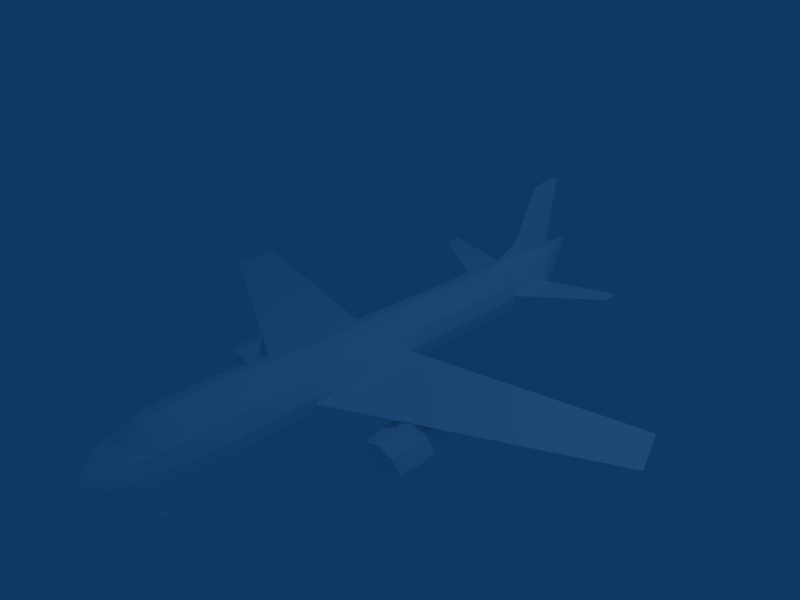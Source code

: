 # Source: RVairliner.blend  (saved by Blender 2.48.1; exported with 4.5.12 LTS)
import bpy
from mathutils import Matrix  # noqa: F401  (used for matrix-valued properties, if any)

bpy.ops.wm.read_factory_settings(use_empty=True)
scene = bpy.context.scene
scene.name = 'Scene'

# ---- collections
col_collection_1 = bpy.data.collections.new('Collection 1'); scene.collection.children.link(col_collection_1)

# ---- materials (node trees are filled in below, after node groups)
mat_material_1 = bpy.data.materials.new('Material#1')
mat_material_1.alpha_threshold = 0.0
mat_material_1.diffuse_color = (1.0, 1.0, 1.0, 1.0)
mat_material_1.roughness = 0.5
mat_material_1.line_color = (0.0, 0.0, 0.0, 1.0)

# ---- material node trees

# ---- world
world_world = bpy.data.worlds.new('World'); scene.world = world_world
world_world.color = (0.05656, 0.2208, 0.4)
world_world.use_sun_shadow = False
world_world.sun_shadow_jitter_overblur = 0.0
world_world.cycles.sampling_method = 'MANUAL'
world_world.cycles.sample_map_resolution = 256

# ---- cameras
cam_camera = bpy.data.cameras.new('Camera')
cam_camera.passepartout_alpha = 0.2
cam_camera.clip_end = 100.0
cam_camera.lens = 35.0
cam_camera.ortho_scale = 7.314
cam_camera.show_passepartout = False
cam_camera.show_safe_areas = True
cam_camera.dof.focus_distance = 0.0
cam_camera.dof.aperture_fstop = 128.0

# ---- lights
light_spot = bpy.data.lights.new('Spot', 'POINT')
light_spot.transmission_factor = 0.0
light_spot.cutoff_distance = 30.0
light_spot.energy = 100.0
light_spot.shadow_buffer_clip_start = 1.001
light_spot.shadow_soft_size = 1.0
light_spot.shadow_maximum_resolution = 0.006
light_spot.use_absolute_resolution = True
light_spot.cycles.use_multiple_importance_sampling = False

# ---- meshes
me_body_prm0_material_1 = bpy.data.meshes.new('body.prm0_Material#1')
me_body_prm0_material_1.from_pydata([(0.1093, 3.892, -0.4931), (0.1911, 3.891, -0.4109), (0.09919, 4.025, -0.356), (0.05647, 3.986, -0.3968), (0.1093, 3.892, -0.4931), (0.09919, 4.025, -0.356), (0.155, 3.787, -0.5741), (0.2702, 3.786, -0.4582), (-0.2761, 3.786, -0.457), (-0.1593, 3.787, -0.5734), (-0.1136, 3.892, -0.4926), (-0.195, 3.891, -0.41), (0.1896, 3.65, -0.6359), (0.3301, 3.648, -0.4945), (-0.002214, 3.651, -0.6873), (-0.3337, 3.648, -0.4931), (-0.1938, 3.65, -0.635), (0.2107, 3.49, -0.6742), (0.3973, 3.487, -0.5173), (-0.00209, 3.491, -0.7313), (0.2107, 3.49, -0.6742), (0.1896, 3.65, -0.6359), (-0.002214, 3.651, -0.6873), (-0.2147, 3.49, -0.6733), (-0.1938, 3.65, -0.635), (-0.37, 3.488, -0.5157), (-0.2147, 3.49, -0.6733), (-0.4263, 3.485, -0.301), (-0.3795, 2.448, -0.08178), (-0.4387, 2.451, -0.3025), (-0.4263, 3.485, -0.301), (-0.3688, 3.482, -0.08661), (-0.2189, 2.446, 0.07947), (-0.2189, 3.818, 0.04303), (2.965e-05, 2.445, 0.1381), (-0.2189, 2.446, 0.07947), (-0.2189, 3.818, 0.04303), (0.004123, 4.438, 0.1424), (0.2187, 2.446, 0.0785), (0.2211, 3.818, 0.04206), (0.3786, 2.448, -0.08346), (0.2187, 2.446, 0.0785), (0.2211, 3.818, 0.04206), (0.3674, 3.482, -0.08824), (0.4369, 2.451, -0.3044), (0.424, 3.485, -0.3029), (0.3778, 2.454, -0.5253), (0.3973, 3.487, -0.5173), (0.2172, 2.456, -0.6868), (0.2107, 3.49, -0.6742), (-0.001899, 2.457, -0.7456), (0.2172, 2.456, -0.6868), (-0.2208, 2.457, -0.6858), (-0.3807, 2.454, -0.5236), (-0.2208, 2.457, -0.6858), (-0.2147, 3.49, -0.6733), (-0.37, 3.488, -0.5157), (-0.379, 1.877, -0.0918), (-0.4383, 1.88, -0.3119), (-0.4387, 2.451, -0.3025), (-0.3795, 2.448, -0.08178), (-0.2181, 1.874, 0.06906), (-0.2189, 2.446, 0.07947), (0.001304, 1.873, 0.1276), (-0.2181, 1.874, 0.06906), (0.2204, 1.874, 0.06809), (0.3806, 1.876, -0.09347), (0.2204, 1.874, 0.06809), (0.2187, 2.446, 0.0785), (0.3786, 2.448, -0.08346), (0.439, 1.879, -0.3139), (0.4369, 2.451, -0.3044), (0.3798, 1.883, -0.5341), (0.3778, 2.454, -0.5253), (0.2189, 1.885, -0.6951), (0.2172, 2.456, -0.6868), (-0.0006191, 1.886, -0.7537), (0.2189, 1.885, -0.6951), (-0.2199, 1.885, -0.6941), (-0.3801, 1.883, -0.5324), (-0.2199, 1.885, -0.6941), (-0.2208, 2.457, -0.6858), (-0.3807, 2.454, -0.5236), (-0.405, -1.116, -0.08467), (-0.4683, -1.112, -0.319), (-0.4383, 1.88, -0.3119), (-0.379, 1.877, -0.0918), (-0.2329, -1.118, 0.08661), (-0.2181, 1.874, 0.06906), (0.001689, -1.12, 0.1489), (-0.2329, -1.118, 0.08661), (0.236, -1.119, 0.08559), (0.4073, -1.116, -0.08644), (0.236, -1.119, 0.08559), (0.2204, 1.874, 0.06809), (0.3806, 1.876, -0.09347), (0.4696, -1.113, -0.3211), (0.439, 1.879, -0.3139), (0.4063, -1.109, -0.5554), (0.3798, 1.883, -0.5341), (0.2342, -1.107, -0.7266), (0.2189, 1.885, -0.6951), (-0.000356, -1.106, -0.7889), (0.2342, -1.107, -0.7266), (-0.2347, -1.106, -0.7256), (-0.406, -1.109, -0.5536), (-0.2347, -1.106, -0.7256), (-0.2199, 1.885, -0.6941), (-0.3801, 1.883, -0.5324), (-0.4672, -2.642, -0.05683), (-0.5386, -2.638, -0.3215), (-0.4683, -1.112, -0.319), (-0.405, -1.116, -0.08467), (-0.2689, -2.634, 0.1314), (-0.2329, -1.118, 0.08661), (-0.006745, -2.618, 0.2004), (-0.2689, -2.634, 0.1314), (0.2547, -2.615, 0.1296), (0.4438, -2.838, -0.06979), (0.2547, -2.615, 0.1296), (0.236, -1.119, 0.08559), (0.4073, -1.116, -0.08644), (0.5169, -2.838, -0.3242), (0.4696, -1.113, -0.3211), (0.4425, -2.839, -0.5839), (0.5169, -2.838, -0.3242), (0.4696, -1.113, -0.3211), (0.4063, -1.109, -0.5554), (0.2535, -2.688, -0.7787), (0.2342, -1.107, -0.7266), (-0.009621, -2.687, -0.8486), (0.2535, -2.688, -0.7787), (-0.2724, -2.688, -0.7776), (-0.4681, -2.635, -0.5863), (-0.2724, -2.688, -0.7776), (-0.2347, -1.106, -0.7256), (-0.406, -1.109, -0.5536), (-0.5386, -2.638, -0.3215), (-0.4683, -1.112, -0.319), (-0.4541, -2.843, -0.06631), (-0.5245, -2.839, -0.3274), (-0.2625, -2.845, 0.1246), (-0.001093, -2.846, 0.1941), (-0.2625, -2.845, 0.1246), (0.26, -2.845, 0.1234), (0.26, -2.845, 0.1234), (0.2578, -2.833, -0.7812), (-0.003353, -2.832, -0.8505), (0.2578, -2.833, -0.7812), (-0.2642, -2.833, -0.78), (-0.455, -2.836, -0.5886), (-0.2642, -2.833, -0.78), (-0.5245, -2.839, -0.3274), (-0.4449, -3.366, -0.07548), (-0.5149, -3.362, -0.3323), (-0.5245, -2.839, -0.3274), (-0.4541, -2.843, -0.06631), (-0.2564, -3.368, 0.1123), (-0.2625, -2.845, 0.1246), (0.0008192, -3.369, 0.1814), (-0.2564, -3.368, 0.1123), (0.2588, -3.368, 0.1129), (0.4367, -3.346, -0.08431), (0.2588, -3.368, 0.1129), (0.26, -2.845, 0.1234), (0.4438, -2.838, -0.06979), (0.2584, -3.355, -0.7736), (0.4143, -3.362, -0.576), (0.4425, -2.839, -0.5839), (0.2578, -2.833, -0.7812), (-0.001318, -3.355, -0.8419), (0.2584, -3.355, -0.7736), (0.2578, -2.833, -0.7812), (-0.003353, -2.832, -0.8505), (-0.001318, -3.355, -0.8419), (0.2578, -2.833, -0.7812), (-0.2598, -3.356, -0.7708), (-0.001318, -3.355, -0.8419), (-0.4475, -3.359, -0.5904), (-0.2598, -3.356, -0.7708), (-0.2642, -2.833, -0.78), (-0.455, -2.836, -0.5886), (-0.5149, -3.362, -0.3323), (-0.5245, -2.839, -0.3274), (-0.3857, -3.689, -0.1131), (-0.4456, -3.686, -0.3341), (-0.5149, -3.362, -0.3323), (-0.4449, -3.366, -0.07548), (-0.2235, -3.691, 0.062), (-0.2564, -3.368, 0.1123), (-0.002306, -3.692, 0.1211), (0.0008192, -3.369, 0.1814), (0.2191, -3.69, 0.06171), (0.2588, -3.368, 0.1129), (0.3813, -3.687, -0.1141), (0.4367, -3.346, -0.08431), (0.4771, -3.367, -0.3365), (0.2584, -3.355, -0.7736), (0.218, -3.678, -0.7425), (0.4143, -3.362, -0.576), (-0.004152, -3.678, -0.8011), (-0.001318, -3.355, -0.8419), (-0.2256, -3.679, -0.7408), (-0.2598, -3.356, -0.7708), (-0.3871, -3.682, -0.578), (-0.4475, -3.359, -0.5904), (-0.3419, -3.987, -0.1405), (-0.3943, -3.984, -0.3349), (-0.1983, -3.958, -0.09703), (-0.004159, -3.959, -0.04549), (0.1897, -3.957, -0.09797), (0.3836, -3.981, -0.3366), (0.332, -3.985, -0.142), (0.3309, -3.979, -0.5536), (0.1883, -3.977, -0.6955), (-0.006069, -3.977, -0.7471), (-0.2003, -3.978, -0.6947), (-0.3424, -3.981, -0.5522), (-0.2924, -4.199, -0.1945), (-0.3369, -4.196, -0.36), (-0.1652, -4.2, -0.1492), (-0.005178, -4.201, -0.1243), (0.1601, -4.199, -0.1543), (0.3242, -4.195, -0.3614), (0.2806, -4.197, -0.1961), (0.2794, -4.192, -0.5263), (0.1584, -4.191, -0.6467), (-0.006616, -4.191, -0.6906), (-0.1716, -4.192, -0.6463), (-0.2926, -4.194, -0.5254), (-0.2237, -4.347, -0.2353), (-0.2575, -4.345, -0.3611), (-0.1314, -4.348, -0.1994), (-0.005472, -4.348, -0.1661), (0.1201, -4.348, -0.2002), (0.2116, -4.346, -0.2366), (0.2447, -4.344, -0.3622), (0.2107, -4.343, -0.4874), (0.1187, -4.341, -0.5788), (-0.006586, -4.341, -0.6122), (-0.1319, -4.342, -0.5786), (-0.2238, -4.343, -0.4867), (-0.129, -4.468, -0.299), (-0.1481, -4.467, -0.3701), (-0.07675, -4.468, -0.272), (-0.005523, -4.469, -0.2532), (0.06555, -4.468, -0.2725), (0.1174, -4.468, -0.2996), (0.1362, -4.467, -0.3707), (0.1169, -4.466, -0.4417), (0.06485, -4.465, -0.4935), (-0.006165, -4.465, -0.5124), (-0.07717, -4.465, -0.4933), (-0.1292, -4.466, -0.4413), (-0.005784, -4.505, -0.3707), (-0.1938, 3.65, -0.635), (-0.002214, 3.651, -0.6873), (-0.1593, 3.787, -0.5734), (0.155, 3.787, -0.5741), (-0.06, 3.986, -0.3965), (-0.1025, 4.025, -0.3555), (0.002123, 4.505, 0.07456), (0.002123, 4.505, 0.07456), (0.2211, 3.818, 0.04206), (0.004123, 4.438, 0.1424), (0.3674, 3.482, -0.08824), (0.424, 3.485, -0.3029), (0.424, 3.485, -0.3029), (0.002123, 4.505, 0.07456), (-0.2189, 3.818, 0.04303), (0.002123, 4.505, 0.07456), (0.004123, 4.438, 0.1424), (-0.3688, 3.482, -0.08661), (-0.1025, 4.025, -0.3555), (0.5169, -2.838, -0.3242), (0.4771, -3.367, -0.3365), (0.4771, -3.367, -0.3365), (0.5169, -2.838, -0.3242), (-0.1136, 3.892, -0.4926), (-0.04782, 4.07, 1.307), (0.0582, 3.867, 0.1018), (0.0582, 4.065, 1.307), (-0.04782, 3.872, 0.1018), (0.0582, 4.065, 1.307), (0.0004459, 3.566, 1.254), (-0.04782, 4.07, 1.307), (0.005191, 3.109, 0.4128), (-0.04782, 3.872, 0.1018), (-0.04782, 4.07, 1.307), (0.0004459, 3.566, 1.254), (0.0582, 3.867, 0.1018), (0.005191, 3.109, 0.4128), (0.0004459, 3.566, 1.254), (0.0582, 4.065, 1.307), (0.002718, 2.481, 0.09898), (0.002718, 2.481, 0.09898), (4.192, 0.3251, -0.3915), (3.975, 0.9577, -0.4421), (0.3714, 0.208, -0.4521), (0.4432, -1.499, -0.4315), (3.975, 0.9577, -0.4421), (3.975, 0.9544, -0.3052), (0.3716, 0.2047, -0.3152), (0.3714, 0.208, -0.4521), (3.975, 0.9544, -0.3052), (3.975, 0.9577, -0.4421), (4.192, 0.3251, -0.3915), (0.3716, 0.2047, -0.3152), (3.975, 0.9544, -0.3052), (4.192, 0.3251, -0.3915), (0.4432, -1.499, -0.4315), (1.361, -0.06753, -0.5098), (1.305, -0.8896, -0.5517), (1.191, -0.8664, -0.7718), (1.269, -1.334, -0.8209), (1.361, -1.352, -0.6448), (1.308, -1.217, -0.8087), (1.388, -1.233, -0.6545), (1.582, -1.36, -0.5718), (1.582, -1.24, -0.5907), (1.803, -1.352, -0.6448), (1.776, -1.233, -0.6545), (1.895, -1.334, -0.8209), (1.856, -1.217, -0.8087), (1.803, -1.315, -0.9971), (1.776, -1.201, -0.9628), (1.582, -1.307, -1.07), (1.582, -1.194, -1.027), (1.361, -1.315, -0.9971), (1.388, -1.201, -0.9628), (1.23, -1.372, -0.825), (1.333, -1.393, -0.6269), (1.582, -1.402, -0.5448), (1.831, -1.393, -0.6269), (1.934, -1.372, -0.825), (1.831, -1.352, -1.023), (1.582, -1.343, -1.105), (1.333, -1.352, -1.023), (1.191, -1.061, -0.7923), (1.305, -1.084, -0.5721), (1.23, -1.372, -0.825), (1.333, -1.393, -0.6269), (1.859, -1.084, -0.5721), (1.831, -1.393, -0.6269), (1.582, -1.402, -0.5448), (1.973, -1.061, -0.7923), (1.934, -1.372, -0.825), (1.859, -1.038, -1.012), (1.831, -1.352, -1.023), (1.582, -1.028, -1.104), (1.582, -1.343, -1.105), (1.582, -1.028, -1.104), (1.305, -1.038, -1.012), (1.582, -1.343, -1.105), (1.333, -1.352, -1.023), (1.859, -0.8896, -0.5517), (1.973, -0.8664, -0.7718), (1.859, -0.8433, -0.992), (1.582, -0.8337, -1.083), (1.582, -0.8337, -1.083), (1.305, -0.8433, -0.992), (1.269, -0.04902, -0.6859), (1.803, -0.06753, -0.5098), (1.895, -0.04902, -0.6859), (1.803, -0.0305, -0.8621), (1.582, -0.02283, -0.9351), (1.582, -0.02283, -0.9351), (1.361, -0.0305, -0.8621), (1.308, -0.4383, -0.7268), (1.388, -0.4545, -0.5727), (1.269, -0.04902, -0.6859), (1.361, -0.06753, -0.5098), (1.582, -0.4612, -0.5089), (1.582, -0.0752, -0.4368), (1.776, -0.4545, -0.5727), (1.803, -0.06753, -0.5098), (1.856, -0.4383, -0.7268), (1.895, -0.04902, -0.6859), (1.776, -0.4221, -0.881), (1.803, -0.0305, -0.8621), (1.582, -0.4154, -0.9448), (1.582, -0.02283, -0.9351), (1.388, -0.4221, -0.881), (1.361, -0.0305, -0.8621), (1.582, -1.295, -0.8168), (1.582, -0.2047, -0.7023), (1.582, -1.094, -0.4809), (1.582, -1.094, -0.4809), (1.582, -1.402, -0.5448), (1.66, -0.9033, -0.4215), (1.504, -0.9033, -0.4215), (1.582, -0.0752, -0.4368), (1.582, -0.0752, -0.4368), (1.66, -0.9033, -0.4215), (1.582, -1.094, -0.4809), (1.504, -0.9033, -0.4215), (0.5748, 0.1247, -1.158), (0.5748, 0.04591, -1.043), (0.6146, -0.01948, -1.158), (0.5748, 0.006501, -1.023), (0.5748, -0.1214, -1.056), (0.5748, -0.1636, -1.158), (0.5748, -0.1636, -1.158), (0.5748, -0.1214, -1.26), (0.6146, -0.01948, -1.158), (0.5748, -0.01948, -1.302), (0.5748, 0.08246, -1.26), (0.5748, 0.1247, -1.158), (0.7099, 0.1247, -1.158), (0.7099, 0.04591, -1.043), (0.5748, 0.1247, -1.158), (0.5748, 0.04591, -1.043), (0.7099, 0.006501, -1.023), (0.7099, -0.1214, -1.056), (0.5748, 0.006501, -1.023), (0.5748, -0.1214, -1.056), (0.7099, -0.1636, -1.158), (0.5748, -0.1636, -1.158), (0.7099, -0.1636, -1.158), (0.7099, -0.1214, -1.26), (0.5748, -0.1636, -1.158), (0.5748, -0.1214, -1.26), (0.7099, -0.01948, -1.302), (0.5748, -0.01948, -1.302), (0.7099, 0.08246, -1.26), (0.5748, 0.08246, -1.26), (0.7099, 0.04591, -1.043), (0.7099, 0.1247, -1.158), (0.67, -0.01948, -1.158), (0.7099, 0.006501, -1.023), (0.7099, -0.1214, -1.056), (0.7099, -0.1636, -1.158), (0.7099, -0.1214, -1.26), (0.7099, -0.1636, -1.158), (0.67, -0.01948, -1.158), (0.7099, -0.01948, -1.302), (0.7099, 0.08246, -1.26), (0.7099, 0.1247, -1.158), (0.5748, 0.006501, -1.023), (0.5748, 0.04591, -1.043), (0.5191, 0.1537, -0.4234), (0.5191, 0.0634, -0.4221), (0.5748, 0.04591, -1.043), (0.7099, 0.04591, -1.043), (0.6307, 0.1879, -0.4158), (0.5191, 0.1537, -0.4234), (0.7099, 0.04591, -1.043), (0.7099, 0.006501, -1.023), (0.6307, 0.08594, -0.4145), (0.6307, 0.1879, -0.4158), (0.5748, 0.006501, -1.023), (0.5191, 0.0634, -0.4221), (0.6307, 0.08594, -0.4145), (0.7099, 0.006501, -1.023), (-0.05747, -3.454, -1.173), (-0.05747, -3.532, -1.093), (-0.02533, -3.568, -1.193), (-0.05747, -3.566, -1.082), (-0.05747, -3.663, -1.125), (-0.05747, -3.683, -1.212), (-0.05747, -3.683, -1.212), (-0.05747, -3.636, -1.287), (-0.02533, -3.568, -1.193), (-0.05747, -3.549, -1.307), (-0.05747, -3.474, -1.26), (-0.05747, -3.454, -1.173), (0.05146, -3.454, -1.173), (0.05146, -3.532, -1.093), (-0.05747, -3.454, -1.173), (-0.05747, -3.532, -1.093), (0.05146, -3.566, -1.082), (0.05146, -3.663, -1.125), (-0.05747, -3.566, -1.082), (-0.05747, -3.663, -1.125), (0.05146, -3.663, -1.125), (0.05146, -3.683, -1.212), (-0.05747, -3.663, -1.125), (-0.05747, -3.683, -1.212), (0.05146, -3.636, -1.287), (-0.05747, -3.636, -1.287), (0.05146, -3.549, -1.307), (-0.05747, -3.549, -1.307), (0.05146, -3.474, -1.26), (-0.05747, -3.474, -1.26), (0.05146, -3.532, -1.093), (0.05146, -3.454, -1.173), (0.01932, -3.568, -1.193), (0.05146, -3.566, -1.082), (0.05146, -3.663, -1.125), (0.05146, -3.566, -1.082), (0.05146, -3.683, -1.212), (0.05146, -3.636, -1.287), (0.05146, -3.683, -1.212), (0.01932, -3.568, -1.193), (0.05146, -3.549, -1.307), (0.05146, -3.474, -1.26), (0.05146, -3.454, -1.173), (-0.05747, -3.566, -1.082), (-0.05747, -3.532, -1.093), (-0.05747, -3.53, -0.7874), (-0.05747, -3.564, -0.7839), (-0.05747, -3.532, -1.093), (0.05146, -3.532, -1.093), (-0.003991, -3.532, -1.093), (-0.05747, -3.53, -0.7874), (-0.05747, -3.532, -1.093), (-0.003991, -3.532, -1.093), (-0.003991, -3.566, -1.082), (-0.003991, -3.532, -1.093), (-0.05747, -3.566, -1.082), (-0.05747, -3.564, -0.7839), (-0.003991, -3.566, -1.082), (0.05146, -3.566, -1.082), (-0.05747, -3.566, -1.082), (-0.003991, -3.566, -1.082), (-0.00381, -3.563, -0.7967), (-0.003991, -3.532, -1.093), (-0.003991, -3.566, -1.082), (-0.00381, -3.563, -0.7967), (-0.00381, -3.53, -0.7992), (-0.00381, -3.53, -0.7992), (-1.803, -0.06753, -0.5098), (-1.859, -0.8896, -0.5517), (-1.973, -0.8664, -0.7718), (-1.895, -1.334, -0.8209), (-1.803, -1.352, -0.6448), (-1.856, -1.217, -0.8087), (-1.776, -1.233, -0.6545), (-1.582, -1.36, -0.5718), (-1.582, -1.24, -0.5907), (-1.361, -1.352, -0.6448), (-1.388, -1.233, -0.6545), (-1.269, -1.334, -0.8209), (-1.308, -1.217, -0.8087), (-1.361, -1.315, -0.9971), (-1.388, -1.201, -0.9628), (-1.582, -1.307, -1.07), (-1.582, -1.194, -1.027), (-1.803, -1.315, -0.9971), (-1.776, -1.201, -0.9628), (-1.934, -1.372, -0.825), (-1.831, -1.393, -0.6269), (-1.582, -1.402, -0.5448), (-1.333, -1.393, -0.6269), (-1.23, -1.372, -0.825), (-1.333, -1.352, -1.023), (-1.582, -1.343, -1.105), (-1.831, -1.352, -1.023), (-1.973, -1.061, -0.7923), (-1.859, -1.084, -0.5721), (-1.934, -1.372, -0.825), (-1.831, -1.393, -0.6269), (-1.305, -1.084, -0.5721), (-1.333, -1.393, -0.6269), (-1.582, -1.402, -0.5448), (-1.191, -1.061, -0.7923), (-1.23, -1.372, -0.825), (-1.305, -1.038, -1.012), (-1.333, -1.352, -1.023), (-1.582, -1.028, -1.104), (-1.582, -1.343, -1.105), (-1.582, -1.028, -1.104), (-1.859, -1.038, -1.012), (-1.582, -1.343, -1.105), (-1.831, -1.352, -1.023), (-1.305, -0.8896, -0.5517), (-1.191, -0.8664, -0.7718), (-1.305, -0.8433, -0.992), (-1.582, -0.8337, -1.083), (-1.582, -0.8337, -1.083), (-1.859, -0.8433, -0.992), (-1.895, -0.04902, -0.6859), (-1.361, -0.06753, -0.5098), (-1.269, -0.04902, -0.6859), (-1.361, -0.0305, -0.8621), (-1.582, -0.02283, -0.9351), (-1.582, -0.02283, -0.9351), (-1.803, -0.0305, -0.8621), (-1.856, -0.4383, -0.7268), (-1.776, -0.4545, -0.5727), (-1.895, -0.04902, -0.6859), (-1.803, -0.06753, -0.5098), (-1.582, -0.4612, -0.5089), (-1.582, -0.0752, -0.4368), (-1.388, -0.4545, -0.5727), (-1.361, -0.06753, -0.5098), (-1.308, -0.4383, -0.7268), (-1.269, -0.04902, -0.6859), (-1.388, -0.4221, -0.881), (-1.361, -0.0305, -0.8621), (-1.582, -0.4154, -0.9448), (-1.582, -0.02283, -0.9351), (-1.776, -0.4221, -0.881), (-1.803, -0.0305, -0.8621), (-1.582, -1.295, -0.8168), (-1.582, -0.2047, -0.7023), (-1.582, -1.094, -0.4809), (-1.582, -1.094, -0.4809), (-1.582, -1.402, -0.5448), (-1.504, -0.9033, -0.4215), (-1.66, -0.9033, -0.4215), (-1.582, -0.0752, -0.4368), (-1.582, -0.0752, -0.4368), (-1.504, -0.9033, -0.4215), (-1.582, -1.094, -0.4809), (-1.66, -0.9033, -0.4215), (-0.602, 0.1247, -1.158), (-0.6419, -0.01948, -1.158), (-0.602, 0.04591, -1.043), (-0.602, 0.006501, -1.023), (-0.602, -0.1214, -1.056), (-0.602, -0.1636, -1.158), (-0.602, -0.1636, -1.158), (-0.6419, -0.01948, -1.158), (-0.602, -0.1214, -1.26), (-0.602, -0.01948, -1.302), (-0.602, 0.08246, -1.26), (-0.602, 0.1247, -1.158), (-0.7371, 0.1247, -1.158), (-0.602, 0.1247, -1.158), (-0.7371, 0.04591, -1.043), (-0.602, 0.04591, -1.043), (-0.7371, 0.006501, -1.023), (-0.602, 0.006501, -1.023), (-0.7371, -0.1214, -1.056), (-0.602, -0.1214, -1.056), (-0.7371, -0.1636, -1.158), (-0.602, -0.1636, -1.158), (-0.7371, -0.1636, -1.158), (-0.602, -0.1636, -1.158), (-0.7371, -0.1214, -1.26), (-0.602, -0.1214, -1.26), (-0.7371, -0.01948, -1.302), (-0.602, -0.01948, -1.302), (-0.7371, 0.08246, -1.26), (-0.602, 0.08246, -1.26), (-0.7371, 0.04591, -1.043), (-0.6973, -0.01948, -1.158), (-0.7371, 0.1247, -1.158), (-0.7371, 0.006501, -1.023), (-0.7371, -0.1214, -1.056), (-0.7371, -0.1636, -1.158), (-0.7371, -0.1214, -1.26), (-0.6973, -0.01948, -1.158), (-0.7371, -0.1636, -1.158), (-0.7371, -0.01948, -1.302), (-0.7371, 0.08246, -1.26), (-0.7371, 0.1247, -1.158), (-0.602, 0.006501, -1.023), (-0.5464, 0.1537, -0.4234), (-0.602, 0.04591, -1.043), (-0.5464, 0.0634, -0.4221), (-0.602, 0.04591, -1.043), (-0.658, 0.1879, -0.4158), (-0.7371, 0.04591, -1.043), (-0.5464, 0.1537, -0.4234), (-0.7371, 0.04591, -1.043), (-0.658, 0.08594, -0.4145), (-0.7371, 0.006501, -1.023), (-0.658, 0.1879, -0.4158), (-0.602, 0.006501, -1.023), (-0.658, 0.08594, -0.4145), (-0.5464, 0.0634, -0.4221), (-0.7371, 0.006501, -1.023), (-4.192, 0.3251, -0.3915), (-0.3714, 0.208, -0.4521), (-3.975, 0.9577, -0.4421), (-0.4432, -1.499, -0.4315), (-3.975, 0.9577, -0.4421), (-0.3716, 0.2047, -0.3152), (-3.975, 0.9544, -0.3052), (-0.3714, 0.208, -0.4521), (-3.975, 0.9544, -0.3052), (-4.192, 0.3251, -0.3915), (-3.975, 0.9577, -0.4421), (-0.3716, 0.2047, -0.3152), (-4.192, 0.3251, -0.3915), (-3.975, 0.9544, -0.3052), (-0.4432, -1.499, -0.4315), (1.71, 3.56, -0.117), (1.709, 3.56, -0.1487), (1.709, 3.274, -0.1246), (1.709, 3.56, -0.1487), (0.3978, 3.448, -0.3001), (0.394, 2.58, -0.269), (1.709, 3.274, -0.1246), (1.71, 3.56, -0.117), (0.394, 3.449, -0.269), (0.3978, 3.448, -0.3001), (1.709, 3.56, -0.1487), (1.709, 3.274, -0.1246), (0.394, 2.58, -0.269), (0.394, 3.449, -0.269), (1.71, 3.56, -0.117), (-1.701, 3.56, -0.117), (-1.7, 3.274, -0.1246), (-1.7, 3.56, -0.1487), (-1.7, 3.56, -0.1487), (-0.3846, 2.58, -0.269), (-0.3884, 3.448, -0.3001), (-1.7, 3.274, -0.1246), (-1.701, 3.56, -0.117), (-0.3884, 3.448, -0.3001), (-0.3846, 3.449, -0.269), (-1.7, 3.56, -0.1487), (-1.7, 3.274, -0.1246), (-0.3846, 3.449, -0.269), (-0.3846, 2.58, -0.269), (-1.701, 3.56, -0.117)], [], [(0, 2, 1), (3, 5, 4), (6, 1, 7), (0, 1, 6), (8, 10, 9), (11, 10, 8), (12, 7, 13), (6, 7, 12), (14, 6, 12), (15, 9, 16), (8, 9, 15), (17, 13, 18), (12, 13, 17), (19, 21, 20), (22, 21, 19), (23, 22, 19), (24, 22, 23), (25, 16, 26), (15, 16, 25), (27, 15, 25), (28, 30, 29), (31, 30, 28), (32, 31, 28), (33, 31, 32), (34, 36, 35), (37, 36, 34), (38, 37, 34), (39, 37, 38), (40, 42, 41), (43, 42, 40), (44, 43, 40), (45, 43, 44), (46, 45, 44), (47, 45, 46), (48, 47, 46), (49, 47, 48), (50, 20, 51), (19, 20, 50), (52, 19, 50), (23, 19, 52), (53, 55, 54), (56, 55, 53), (29, 56, 53), (30, 56, 29), (57, 59, 58), (60, 59, 57), (61, 60, 57), (62, 60, 61), (63, 35, 64), (34, 35, 63), (65, 34, 63), (38, 34, 65), (66, 68, 67), (69, 68, 66), (70, 69, 66), (71, 69, 70), (72, 71, 70), (73, 71, 72), (74, 73, 72), (75, 73, 74), (76, 51, 77), (50, 51, 76), (78, 50, 76), (52, 50, 78), (79, 81, 80), (82, 81, 79), (58, 82, 79), (59, 82, 58), (83, 85, 84), (86, 85, 83), (87, 86, 83), (88, 86, 87), (89, 64, 90), (63, 64, 89), (91, 63, 89), (65, 63, 91), (92, 94, 93), (95, 94, 92), (96, 95, 92), (97, 95, 96), (98, 97, 96), (99, 97, 98), (100, 99, 98), (101, 99, 100), (102, 77, 103), (76, 77, 102), (104, 76, 102), (78, 76, 104), (105, 107, 106), (108, 107, 105), (84, 108, 105), (85, 108, 84), (109, 111, 110), (112, 111, 109), (113, 112, 109), (114, 112, 113), (115, 90, 116), (89, 90, 115), (117, 89, 115), (91, 89, 117), (118, 120, 119), (121, 120, 118), (122, 121, 118), (123, 121, 122), (124, 126, 125), (127, 126, 124), (128, 127, 124), (129, 127, 128), (130, 103, 131), (102, 103, 130), (132, 102, 130), (104, 102, 132), (133, 135, 134), (136, 135, 133), (137, 136, 133), (138, 136, 137), (139, 110, 140), (109, 110, 139), (141, 109, 139), (113, 109, 141), (142, 116, 143), (115, 116, 142), (144, 115, 142), (117, 115, 144), (118, 119, 145), (128, 124, 146), (147, 131, 148), (130, 131, 147), (149, 130, 147), (132, 130, 149), (150, 134, 151), (133, 134, 150), (152, 133, 150), (137, 133, 152), (153, 155, 154), (156, 155, 153), (157, 156, 153), (158, 156, 157), (159, 143, 160), (142, 143, 159), (161, 142, 159), (144, 142, 161), (162, 164, 163), (165, 164, 162), (166, 168, 167), (169, 168, 166), (170, 172, 171), (173, 175, 174), (176, 147, 177), (149, 147, 176), (178, 180, 179), (181, 180, 178), (182, 181, 178), (183, 181, 182), (184, 186, 185), (187, 186, 184), (188, 187, 184), (189, 187, 188), (190, 189, 188), (191, 189, 190), (192, 191, 190), (193, 191, 192), (194, 193, 192), (195, 193, 194), (196, 195, 194), (197, 199, 198), (200, 197, 198), (201, 197, 200), (202, 201, 200), (203, 201, 202), (204, 203, 202), (205, 203, 204), (185, 205, 204), (186, 205, 185), (206, 185, 207), (184, 185, 206), (208, 184, 206), (188, 184, 208), (209, 188, 208), (190, 188, 209), (210, 190, 209), (192, 190, 210), (211, 194, 212), (196, 194, 211), (213, 196, 211), (199, 196, 213), (214, 199, 213), (198, 199, 214), (215, 198, 214), (200, 198, 215), (216, 200, 215), (202, 200, 216), (217, 202, 216), (204, 202, 217), (207, 204, 217), (185, 204, 207), (218, 207, 219), (206, 207, 218), (220, 206, 218), (208, 206, 220), (221, 208, 220), (209, 208, 221), (222, 209, 221), (210, 209, 222), (223, 212, 224), (211, 212, 223), (225, 211, 223), (213, 211, 225), (226, 213, 225), (214, 213, 226), (227, 214, 226), (215, 214, 227), (228, 215, 227), (216, 215, 228), (229, 216, 228), (217, 216, 229), (219, 217, 229), (207, 217, 219), (230, 219, 231), (218, 219, 230), (232, 218, 230), (220, 218, 232), (233, 220, 232), (221, 220, 233), (234, 221, 233), (222, 221, 234), (235, 222, 234), (224, 222, 235), (236, 224, 235), (223, 224, 236), (237, 223, 236), (225, 223, 237), (238, 225, 237), (226, 225, 238), (239, 226, 238), (227, 226, 239), (240, 227, 239), (228, 227, 240), (241, 228, 240), (229, 228, 241), (231, 229, 241), (219, 229, 231), (242, 231, 243), (230, 231, 242), (244, 230, 242), (232, 230, 244), (245, 232, 244), (233, 232, 245), (246, 233, 245), (234, 233, 246), (247, 234, 246), (235, 234, 247), (248, 235, 247), (236, 235, 248), (249, 236, 248), (237, 236, 249), (250, 237, 249), (238, 237, 250), (251, 238, 250), (239, 238, 251), (252, 239, 251), (240, 239, 252), (253, 240, 252), (241, 240, 253), (243, 241, 253), (231, 241, 243), (242, 243, 254), (244, 242, 254), (245, 244, 254), (246, 245, 254), (247, 246, 254), (248, 247, 254), (249, 248, 254), (250, 249, 254), (251, 250, 254), (252, 251, 254), (253, 252, 254), (243, 253, 254), (255, 257, 256), (256, 257, 258), (259, 5, 3), (260, 5, 259), (260, 261, 5), (262, 264, 263), (265, 262, 263), (266, 262, 265), (18, 268, 267), (13, 268, 18), (7, 268, 13), (1, 268, 7), (2, 268, 1), (269, 271, 270), (269, 270, 272), (272, 270, 27), (27, 270, 15), (15, 270, 8), (8, 270, 11), (11, 270, 273), (274, 162, 275), (165, 162, 274), (168, 276, 167), (277, 276, 168), (278, 3, 4), (259, 3, 278), (257, 4, 258), (278, 4, 257), (278, 260, 259), (11, 273, 10), (194, 192, 210), (194, 210, 212), (279, 281, 280), (280, 282, 279), (283, 285, 284), (286, 288, 287), (289, 288, 286), (290, 292, 291), (293, 292, 290), (294, 286, 287), (290, 291, 295), (296, 298, 297), (298, 296, 299), (300, 302, 301), (302, 300, 303), (304, 306, 305), (307, 309, 308), (310, 309, 307), (311, 313, 312), (314, 316, 315), (315, 316, 317), (315, 317, 318), (318, 317, 319), (318, 319, 320), (320, 319, 321), (320, 321, 322), (322, 321, 323), (322, 323, 324), (324, 323, 325), (324, 325, 326), (326, 325, 327), (326, 327, 328), (328, 327, 329), (328, 329, 314), (314, 329, 316), (330, 314, 331), (331, 314, 315), (331, 315, 332), (332, 315, 318), (332, 318, 333), (333, 318, 320), (333, 320, 334), (334, 320, 322), (334, 322, 335), (335, 322, 324), (335, 324, 336), (336, 324, 326), (336, 326, 337), (337, 326, 328), (337, 328, 330), (330, 328, 314), (338, 340, 339), (339, 340, 341), (342, 344, 343), (342, 343, 345), (345, 343, 346), (345, 346, 347), (347, 346, 348), (347, 348, 349), (349, 348, 350), (351, 353, 352), (352, 353, 354), (352, 354, 338), (338, 354, 340), (355, 342, 356), (356, 342, 345), (356, 345, 357), (357, 345, 347), (357, 347, 358), (358, 347, 349), (359, 351, 360), (360, 351, 352), (360, 352, 313), (313, 352, 338), (361, 313, 311), (362, 355, 363), (363, 355, 356), (363, 356, 364), (364, 356, 357), (364, 357, 365), (365, 357, 358), (366, 359, 367), (367, 359, 360), (367, 360, 361), (361, 360, 313), (368, 370, 369), (369, 370, 371), (369, 371, 372), (372, 371, 373), (372, 373, 374), (374, 373, 375), (374, 375, 376), (376, 375, 377), (376, 377, 378), (378, 377, 379), (378, 379, 380), (380, 379, 381), (380, 381, 382), (382, 381, 383), (382, 383, 368), (368, 383, 370), (316, 384, 317), (317, 384, 319), (319, 384, 321), (321, 384, 323), (323, 384, 325), (325, 384, 327), (327, 384, 329), (329, 384, 316), (369, 385, 368), (372, 385, 369), (374, 385, 372), (376, 385, 374), (378, 385, 376), (380, 385, 378), (382, 385, 380), (368, 385, 382), (338, 312, 313), (339, 312, 338), (386, 344, 342), (341, 388, 387), (339, 341, 387), (355, 386, 342), (389, 386, 355), (312, 339, 387), (390, 312, 387), (362, 389, 355), (391, 389, 362), (312, 390, 392), (311, 312, 392), (393, 395, 394), (396, 398, 397), (397, 398, 399), (399, 398, 400), (400, 398, 401), (402, 404, 403), (403, 404, 405), (405, 404, 406), (406, 404, 407), (408, 410, 409), (409, 410, 411), (412, 414, 413), (413, 414, 415), (413, 415, 416), (416, 415, 417), (418, 420, 419), (419, 420, 421), (419, 421, 422), (422, 421, 423), (422, 423, 424), (424, 423, 425), (424, 425, 408), (408, 425, 410), (426, 428, 427), (429, 428, 426), (430, 428, 429), (431, 428, 430), (432, 434, 433), (435, 434, 432), (436, 434, 435), (437, 434, 436), (438, 440, 439), (441, 440, 438), (442, 444, 443), (445, 444, 442), (446, 448, 447), (449, 448, 446), (450, 452, 451), (453, 452, 450), (454, 456, 455), (455, 456, 457), (457, 456, 458), (458, 456, 459), (460, 462, 461), (461, 462, 463), (463, 462, 464), (464, 462, 465), (466, 468, 467), (467, 468, 469), (470, 472, 471), (471, 472, 473), (474, 476, 475), (475, 476, 477), (475, 477, 478), (478, 477, 479), (478, 479, 480), (480, 479, 481), (480, 481, 482), (482, 481, 483), (482, 483, 466), (466, 483, 468), (484, 486, 485), (487, 486, 484), (488, 486, 489), (490, 486, 488), (491, 493, 492), (494, 493, 491), (495, 493, 494), (496, 493, 495), (497, 499, 498), (500, 499, 497), (501, 503, 502), (504, 506, 505), (467, 507, 470), (508, 507, 467), (509, 511, 510), (512, 514, 513), (511, 515, 510), (516, 518, 517), (519, 518, 516), (504, 520, 506), (521, 523, 522), (524, 526, 525), (525, 526, 527), (525, 527, 528), (528, 527, 529), (528, 529, 530), (530, 529, 531), (530, 531, 532), (532, 531, 533), (532, 533, 534), (534, 533, 535), (534, 535, 536), (536, 535, 537), (536, 537, 538), (538, 537, 539), (538, 539, 524), (524, 539, 526), (540, 524, 541), (541, 524, 525), (541, 525, 542), (542, 525, 528), (542, 528, 543), (543, 528, 530), (543, 530, 544), (544, 530, 532), (544, 532, 545), (545, 532, 534), (545, 534, 546), (546, 534, 536), (546, 536, 547), (547, 536, 538), (547, 538, 540), (540, 538, 524), (548, 550, 549), (549, 550, 551), (552, 554, 553), (552, 553, 555), (555, 553, 556), (555, 556, 557), (557, 556, 558), (557, 558, 559), (559, 558, 560), (561, 563, 562), (562, 563, 564), (562, 564, 548), (548, 564, 550), (565, 552, 566), (566, 552, 555), (566, 555, 567), (567, 555, 557), (567, 557, 568), (568, 557, 559), (569, 561, 570), (570, 561, 562), (570, 562, 523), (523, 562, 548), (571, 523, 521), (572, 565, 573), (573, 565, 566), (573, 566, 574), (574, 566, 567), (574, 567, 575), (575, 567, 568), (576, 569, 577), (577, 569, 570), (577, 570, 571), (571, 570, 523), (578, 580, 579), (579, 580, 581), (579, 581, 582), (582, 581, 583), (582, 583, 584), (584, 583, 585), (584, 585, 586), (586, 585, 587), (586, 587, 588), (588, 587, 589), (588, 589, 590), (590, 589, 591), (590, 591, 592), (592, 591, 593), (592, 593, 578), (578, 593, 580), (526, 594, 527), (527, 594, 529), (529, 594, 531), (531, 594, 533), (533, 594, 535), (535, 594, 537), (537, 594, 539), (539, 594, 526), (579, 595, 578), (582, 595, 579), (584, 595, 582), (586, 595, 584), (588, 595, 586), (590, 595, 588), (592, 595, 590), (578, 595, 592), (548, 522, 523), (549, 522, 548), (596, 554, 552), (551, 598, 597), (549, 551, 597), (565, 596, 552), (599, 596, 565), (522, 549, 597), (600, 522, 597), (572, 599, 565), (601, 599, 572), (522, 600, 602), (521, 522, 602), (603, 605, 604), (606, 608, 607), (608, 609, 607), (609, 610, 607), (610, 611, 607), (612, 614, 613), (614, 615, 613), (615, 616, 613), (616, 617, 613), (618, 620, 619), (620, 621, 619), (622, 624, 623), (624, 625, 623), (624, 626, 625), (626, 627, 625), (628, 630, 629), (630, 631, 629), (630, 632, 631), (632, 633, 631), (632, 634, 633), (634, 635, 633), (634, 618, 635), (618, 619, 635), (636, 638, 637), (639, 636, 637), (640, 639, 637), (641, 640, 637), (642, 644, 643), (645, 642, 643), (646, 645, 643), (647, 646, 643), (648, 650, 649), (651, 648, 649), (652, 654, 653), (655, 652, 653), (656, 658, 657), (659, 656, 657), (660, 662, 661), (663, 660, 661), (664, 666, 665), (665, 667, 664), (668, 670, 669), (669, 671, 668), (672, 674, 673), (675, 677, 676), (678, 675, 676), (679, 681, 680), (682, 684, 683), (684, 682, 685), (686, 688, 687), (688, 686, 689), (690, 692, 691), (692, 690, 693), (694, 696, 695), (697, 699, 698), (698, 700, 697), (701, 703, 702), (702, 704, 701), (705, 707, 706), (706, 708, 705), (212, 210, 222), (224, 212, 222)])
_uv = me_body_prm0_material_1.uv_layers.new(name='UVTex')
_uv.uv.foreach_set('vector', [0.9338, 0.446, 0.9469, 0.4633, 0.9372, 0.4619, 0.9543, 0.4532, 0.962, 0.4616, 0.9668, 0.4506, 0.9247, 0.4376, 0.9372, 0.4619, 0.9294, 0.46, 0.9338, 0.446, 0.9372, 0.4619, 0.9247, 0.4376, 0.9016, 0.4511, 0.9082, 0.4432, 0.8957, 0.4386, 0.9125, 0.452, 0.9082, 0.4432, 0.9016, 0.4511, 0.9145, 0.435, 0.9294, 0.46, 0.9202, 0.4624, 0.9247, 0.4376, 0.9294, 0.46, 0.9145, 0.435, 0.9124, 0.4251, 0.9247, 0.4376, 0.9145, 0.435, 0.8888, 0.4526, 0.8957, 0.4386, 0.8816, 0.4373, 0.9016, 0.4511, 0.8957, 0.4386, 0.8888, 0.4526, 0.904, 0.4386, 0.9202, 0.4624, 0.9104, 0.4722, 0.9145, 0.435, 0.9202, 0.4624, 0.904, 0.4386, 0.7, 0.4283, 0.7098, 0.4249, 0.7, 0.4245, 0.7099, 0.4283, 0.7098, 0.4249, 0.7, 0.4283, 0.7, 0.4322, 0.7099, 0.4283, 0.7, 0.4283, 0.7098, 0.4318, 0.7099, 0.4283, 0.7, 0.4322, 0.8749, 0.4563, 0.8816, 0.4373, 0.8668, 0.4394, 0.8888, 0.4526, 0.8816, 0.4373, 0.8749, 0.4563, 0.8912, 0.5175, 0.8888, 0.4526, 0.8749, 0.4563, 0.9154, 0.5669, 0.9689, 0.5163, 0.9153, 0.5162, 0.9689, 0.5661, 0.9689, 0.5163, 0.9154, 0.5669, 0.9154, 0.6029, 0.9689, 0.5661, 0.9154, 0.5669, 0.9864, 0.6027, 0.9689, 0.5661, 0.9154, 0.6029, 0.5551, 0.6023, 0.5019, 0.6006, 0.5551, 0.6006, 0.4778, 0.6023, 0.5019, 0.6006, 0.5551, 0.6023, 0.5551, 0.6039, 0.4778, 0.6023, 0.5551, 0.6023, 0.5019, 0.604, 0.4778, 0.6023, 0.5551, 0.6039, 0.9173, 0.5624, 0.9721, 0.5896, 0.9173, 0.5995, 0.9586, 0.5602, 0.9721, 0.5896, 0.9173, 0.5624, 0.9173, 0.5098, 0.9586, 0.5602, 0.9173, 0.5624, 0.9586, 0.51, 0.9586, 0.5602, 0.9173, 0.5098, 0.9172, 0.4728, 0.9586, 0.51, 0.9173, 0.5098, 0.9585, 0.4735, 0.9586, 0.51, 0.9172, 0.4728, 0.9172, 0.4358, 0.9585, 0.4735, 0.9172, 0.4728, 0.9585, 0.4375, 0.9585, 0.4735, 0.9172, 0.4358, 0.6365, 0.4283, 0.7, 0.4245, 0.6365, 0.4244, 0.7, 0.4283, 0.7, 0.4245, 0.6365, 0.4283, 0.6365, 0.4323, 0.7, 0.4283, 0.6365, 0.4283, 0.7, 0.4322, 0.7, 0.4283, 0.6365, 0.4323, 0.9153, 0.4635, 0.9688, 0.424, 0.9153, 0.4249, 0.9688, 0.4627, 0.9688, 0.424, 0.9153, 0.4635, 0.9153, 0.5162, 0.9688, 0.4627, 0.9153, 0.4635, 0.9689, 0.5163, 0.9688, 0.4627, 0.9153, 0.5162, 0.7166, 0.5682, 0.8254, 0.5161, 0.7168, 0.5171, 0.8253, 0.5674, 0.8254, 0.5161, 0.7166, 0.5682, 0.7165, 0.6041, 0.8253, 0.5674, 0.7166, 0.5682, 0.8253, 0.6033, 0.8253, 0.5674, 0.7165, 0.6041, 0.5773, 0.6023, 0.5551, 0.6006, 0.5772, 0.6006, 0.5551, 0.6023, 0.5551, 0.6006, 0.5773, 0.6023, 0.5772, 0.6039, 0.5551, 0.6023, 0.5773, 0.6023, 0.5551, 0.6039, 0.5551, 0.6023, 0.5772, 0.6039, 0.888, 0.3702, 0.9977, 0.4123, 0.8874, 0.4127, 0.9979, 0.3709, 0.9977, 0.4123, 0.888, 0.3702, 0.8873, 0.3191, 0.9979, 0.3709, 0.888, 0.3702, 0.9982, 0.3185, 0.9979, 0.3709, 0.8873, 0.3191, 0.8876, 0.2795, 0.9982, 0.3185, 0.8873, 0.3191, 0.9979, 0.2799, 0.9982, 0.3185, 0.8876, 0.2795, 0.8873, 0.2291, 0.9979, 0.2799, 0.8876, 0.2795, 0.9959, 0.2294, 0.9979, 0.2799, 0.8873, 0.2291, 0.6014, 0.4283, 0.6365, 0.4244, 0.6014, 0.4243, 0.6365, 0.4283, 0.6365, 0.4244, 0.6014, 0.4283, 0.6014, 0.4323, 0.6365, 0.4283, 0.6014, 0.4283, 0.6365, 0.4323, 0.6365, 0.4283, 0.6014, 0.4323, 0.7169, 0.4659, 0.8255, 0.4272, 0.7169, 0.4284, 0.8255, 0.4648, 0.8255, 0.4272, 0.7169, 0.4659, 0.7168, 0.5171, 0.8255, 0.4648, 0.7169, 0.4659, 0.8254, 0.5161, 0.8255, 0.4648, 0.7168, 0.5171, 0.3637, 0.5669, 0.8915, 0.5168, 0.3644, 0.5168, 0.8922, 0.5678, 0.8915, 0.5168, 0.3637, 0.5669, 0.3645, 0.6036, 0.8922, 0.5678, 0.3637, 0.5669, 0.8917, 0.6039, 0.8922, 0.5678, 0.3645, 0.6036, 0.6647, 0.6023, 0.5772, 0.6006, 0.6646, 0.6005, 0.5773, 0.6023, 0.5772, 0.6006, 0.6647, 0.6023, 0.6646, 0.604, 0.5773, 0.6023, 0.6647, 0.6023, 0.5772, 0.6039, 0.5773, 0.6023, 0.6646, 0.604, 0.3622, 0.5626, 0.8906, 0.5998, 0.3625, 0.601, 0.8918, 0.5609, 0.8906, 0.5998, 0.3622, 0.5626, 0.3618, 0.5121, 0.8918, 0.5609, 0.3622, 0.5626, 0.8914, 0.512, 0.8918, 0.5609, 0.3618, 0.5121, 0.3614, 0.4598, 0.8914, 0.512, 0.3618, 0.5121, 0.891, 0.4612, 0.8914, 0.512, 0.3614, 0.4598, 0.3611, 0.4236, 0.891, 0.4612, 0.3614, 0.4598, 0.8907, 0.4242, 0.891, 0.4612, 0.3611, 0.4236, 0.4629, 0.4283, 0.6014, 0.4243, 0.4629, 0.4242, 0.6014, 0.4283, 0.6014, 0.4243, 0.4629, 0.4283, 0.4629, 0.4324, 0.6014, 0.4283, 0.4629, 0.4283, 0.6014, 0.4323, 0.6014, 0.4283, 0.4629, 0.4324, 0.365, 0.4666, 0.8925, 0.4325, 0.3654, 0.4298, 0.8921, 0.4688, 0.8925, 0.4325, 0.365, 0.4666, 0.3644, 0.5168, 0.8921, 0.4688, 0.365, 0.4666, 0.8915, 0.5168, 0.8921, 0.4688, 0.3644, 0.5168, 0.3198, 0.5656, 0.0028, 0.5127, 0.3196, 0.5131, 0.0028, 0.5645, 0.0028, 0.5127, 0.3198, 0.5656, 0.3202, 0.602, 0.0028, 0.5645, 0.3198, 0.5656, 0.0025, 0.6018, 0.0028, 0.5645, 0.3202, 0.602, 0.7514, 0.6022, 0.6646, 0.6005, 0.752, 0.6003, 0.6647, 0.6023, 0.6646, 0.6005, 0.7514, 0.6022, 0.7513, 0.6042, 0.6647, 0.6023, 0.7514, 0.6022, 0.6646, 0.604, 0.6647, 0.6023, 0.7513, 0.6042, 0.0046, 0.5609, 0.3651, 0.6029, 0.05, 0.603, 0.3648, 0.5628, 0.3651, 0.6029, 0.0046, 0.5609, 0.0045, 0.5141, 0.3648, 0.5628, 0.0046, 0.5609, 0.3651, 0.5138, 0.3648, 0.5628, 0.0045, 0.5141, 0.0044, 0.4573, 0.3635, 0.5128, 0.0045, 0.5121, 0.3641, 0.4556, 0.3635, 0.5128, 0.0044, 0.4573, 0.035, 0.4211, 0.3641, 0.4556, 0.0044, 0.4573, 0.3647, 0.4209, 0.3641, 0.4556, 0.035, 0.4211, 0.3204, 0.4285, 0.4629, 0.4242, 0.3203, 0.4237, 0.4629, 0.4283, 0.4629, 0.4242, 0.3204, 0.4285, 0.3203, 0.4332, 0.4629, 0.4283, 0.3204, 0.4285, 0.4629, 0.4324, 0.4629, 0.4283, 0.3203, 0.4332, 0.3149, 0.4607, 0.0014, 0.4281, 0.3255, 0.4227, 0.0013, 0.4655, 0.0014, 0.4281, 0.3149, 0.4607, 0.3184, 0.5132, 0.0013, 0.4655, 0.3149, 0.4607, 0.0017, 0.5165, 0.0013, 0.4655, 0.3184, 0.5132, 0.3631, 0.5657, 0.3196, 0.5131, 0.3629, 0.5131, 0.3198, 0.5656, 0.3196, 0.5131, 0.3631, 0.5657, 0.3629, 0.6027, 0.3198, 0.5656, 0.3631, 0.5657, 0.3202, 0.602, 0.3198, 0.5656, 0.3629, 0.6027, 0.7603, 0.6022, 0.752, 0.6003, 0.7602, 0.6002, 0.7514, 0.6022, 0.752, 0.6003, 0.7603, 0.6022, 0.7602, 0.6043, 0.7514, 0.6022, 0.7603, 0.6022, 0.7513, 0.6042, 0.7514, 0.6022, 0.7602, 0.6043, 0.0046, 0.5609, 0.05, 0.603, 0.0047, 0.6027, 0.035, 0.4211, 0.0044, 0.4573, 0.0056, 0.4206, 0.3114, 0.4284, 0.3203, 0.4237, 0.3114, 0.4236, 0.3204, 0.4285, 0.3203, 0.4237, 0.3114, 0.4284, 0.3114, 0.4331, 0.3204, 0.4285, 0.3114, 0.4284, 0.3203, 0.4332, 0.3204, 0.4285, 0.3114, 0.4331, 0.3583, 0.4601, 0.3255, 0.4227, 0.3582, 0.4274, 0.3149, 0.4607, 0.3255, 0.4227, 0.3583, 0.4601, 0.3618, 0.5119, 0.3149, 0.4607, 0.3583, 0.4601, 0.3184, 0.5132, 0.3149, 0.4607, 0.3618, 0.5119, 0.9199, 0.5633, 0.9783, 0.5122, 0.9202, 0.5118, 0.9789, 0.5635, 0.9783, 0.5122, 0.9199, 0.5633, 0.9197, 0.601, 0.9789, 0.5635, 0.9199, 0.5633, 0.9787, 0.6018, 0.9789, 0.5635, 0.9197, 0.601, 0.7806, 0.6023, 0.7602, 0.6002, 0.7805, 0.6003, 0.7603, 0.6022, 0.7602, 0.6002, 0.7806, 0.6023, 0.7805, 0.6042, 0.7603, 0.6022, 0.7806, 0.6023, 0.7602, 0.6043, 0.7603, 0.6022, 0.7805, 0.6042, 0.8889, 0.3684, 0.9967, 0.4109, 0.8852, 0.4104, 0.9974, 0.3695, 0.9967, 0.4109, 0.8889, 0.3684, 0.8877, 0.2334, 0.9971, 0.2588, 0.8878, 0.2588, 0.9969, 0.2341, 0.9971, 0.2588, 0.8877, 0.2334, 0.8869, 0.2341, 0.9999, 0.2364, 0.8868, 0.2391, 0.8304, 0.4317, 0.8302, 0.4369, 0.7172, 0.4346, 0.2793, 0.433, 0.3114, 0.4284, 0.2794, 0.4283, 0.3114, 0.4331, 0.3114, 0.4284, 0.2793, 0.433, 0.9213, 0.4523, 0.9787, 0.4215, 0.9198, 0.4207, 0.9794, 0.4521, 0.9787, 0.4215, 0.9213, 0.4523, 0.9211, 0.5129, 0.9794, 0.4521, 0.9213, 0.4523, 0.9792, 0.5133, 0.9794, 0.4521, 0.9211, 0.5129, 0.8828, 0.1545, 0.9261, 0.1108, 0.9044, 0.1104, 0.9034, 0.1632, 0.9261, 0.1108, 0.8828, 0.1545, 0.8291, 0.2439, 0.9034, 0.1632, 0.8828, 0.1545, 0.8406, 0.2556, 0.9034, 0.1632, 0.8291, 0.2439, 0.7363, 0.2535, 0.8406, 0.2556, 0.8291, 0.2439, 0.7344, 0.286, 0.8406, 0.2556, 0.7363, 0.2535, 0.8322, 0.2418, 0.7344, 0.286, 0.7363, 0.2535, 0.846, 0.2537, 0.7344, 0.286, 0.8322, 0.2418, 0.894, 0.1358, 0.846, 0.2537, 0.8322, 0.2418, 0.909, 0.1591, 0.846, 0.2537, 0.894, 0.1358, 0.9215, 0.1078, 0.909, 0.1591, 0.894, 0.1358, 0.8478, 0.0064, 0.9021, 0.0522, 0.8338, 0.0136, 0.7334, 0.0267, 0.8478, 0.0064, 0.8338, 0.0136, 0.7324, 0.0173, 0.8478, 0.0064, 0.7334, 0.0267, 0.8279, 0.016, 0.7324, 0.0173, 0.7334, 0.0267, 0.8398, 0.0091, 0.7324, 0.0173, 0.8279, 0.016, 0.8841, 0.0538, 0.8398, 0.0091, 0.8279, 0.016, 0.9051, 0.051, 0.8398, 0.0091, 0.8841, 0.0538, 0.9044, 0.1104, 0.9051, 0.051, 0.8841, 0.0538, 0.9261, 0.1108, 0.9051, 0.051, 0.9044, 0.1104, 0.8675, 0.1482, 0.9044, 0.1104, 0.8866, 0.1102, 0.8828, 0.1545, 0.9044, 0.1104, 0.8675, 0.1482, 0.8217, 0.1757, 0.8828, 0.1545, 0.8675, 0.1482, 0.8291, 0.2439, 0.8828, 0.1545, 0.8217, 0.1757, 0.7358, 0.1836, 0.8291, 0.2439, 0.8217, 0.1757, 0.7363, 0.2535, 0.8291, 0.2439, 0.7358, 0.1836, 0.8272, 0.1734, 0.7363, 0.2535, 0.7358, 0.1836, 0.8322, 0.2418, 0.7363, 0.2535, 0.8272, 0.1734, 0.8914, 0.1078, 0.894, 0.1358, 0.8743, 0.1385, 0.9215, 0.1078, 0.894, 0.1358, 0.8914, 0.1078, 0.8731, 0.0574, 0.9215, 0.1078, 0.8914, 0.1078, 0.9021, 0.0522, 0.9215, 0.1078, 0.8731, 0.0574, 0.8235, 0.0245, 0.9021, 0.0522, 0.8731, 0.0574, 0.8338, 0.0136, 0.9021, 0.0522, 0.8235, 0.0245, 0.734, 0.0392, 0.8338, 0.0136, 0.8235, 0.0245, 0.7334, 0.0267, 0.8338, 0.0136, 0.734, 0.0392, 0.8191, 0.0267, 0.7334, 0.0267, 0.734, 0.0392, 0.8279, 0.016, 0.7334, 0.0267, 0.8191, 0.0267, 0.8685, 0.0598, 0.8279, 0.016, 0.8191, 0.0267, 0.8841, 0.0538, 0.8279, 0.016, 0.8685, 0.0598, 0.8866, 0.1102, 0.8841, 0.0538, 0.8685, 0.0598, 0.9044, 0.1104, 0.8841, 0.0538, 0.8866, 0.1102, 0.8503, 0.1356, 0.8866, 0.1102, 0.8666, 0.1044, 0.8675, 0.1482, 0.8866, 0.1102, 0.8503, 0.1356, 0.7918, 0.1461, 0.8675, 0.1482, 0.8503, 0.1356, 0.8217, 0.1757, 0.8675, 0.1482, 0.7918, 0.1461, 0.7362, 0.1704, 0.8217, 0.1757, 0.7918, 0.1461, 0.7358, 0.1836, 0.8217, 0.1757, 0.7362, 0.1704, 0.7926, 0.1429, 0.7358, 0.1836, 0.7362, 0.1704, 0.8272, 0.1734, 0.7358, 0.1836, 0.7926, 0.1429, 0.8707, 0.102, 0.8743, 0.1385, 0.8547, 0.1332, 0.8914, 0.1078, 0.8743, 0.1385, 0.8707, 0.102, 0.8551, 0.0638, 0.8914, 0.1078, 0.8707, 0.102, 0.8731, 0.0574, 0.8914, 0.1078, 0.8551, 0.0638, 0.813, 0.0358, 0.8731, 0.0574, 0.8551, 0.0638, 0.8235, 0.0245, 0.8731, 0.0574, 0.813, 0.0358, 0.7342, 0.0524, 0.8235, 0.0245, 0.813, 0.0358, 0.734, 0.0392, 0.8235, 0.0245, 0.7342, 0.0524, 0.8091, 0.038, 0.734, 0.0392, 0.7342, 0.0524, 0.8191, 0.0267, 0.734, 0.0392, 0.8091, 0.038, 0.8512, 0.066, 0.8191, 0.0267, 0.8091, 0.038, 0.8685, 0.0598, 0.8191, 0.0267, 0.8512, 0.066, 0.8666, 0.1044, 0.8685, 0.0598, 0.8512, 0.066, 0.8866, 0.1102, 0.8685, 0.0598, 0.8666, 0.1044, 0.8121, 0.1261, 0.8666, 0.1044, 0.8247, 0.1042, 0.8503, 0.1356, 0.8666, 0.1044, 0.8121, 0.1261, 0.7808, 0.1489, 0.8503, 0.1356, 0.8121, 0.1261, 0.7918, 0.1461, 0.8503, 0.1356, 0.7808, 0.1489, 0.7363, 0.1484, 0.7918, 0.1461, 0.7808, 0.1489, 0.7362, 0.1704, 0.7918, 0.1461, 0.7363, 0.1484, 0.7854, 0.1466, 0.7362, 0.1704, 0.7363, 0.1484, 0.7926, 0.1429, 0.7362, 0.1704, 0.7854, 0.1466, 0.8165, 0.1238, 0.7926, 0.1429, 0.7854, 0.1466, 0.8547, 0.1332, 0.7926, 0.1429, 0.8165, 0.1238, 0.8288, 0.1019, 0.8547, 0.1332, 0.8165, 0.1238, 0.8707, 0.102, 0.8547, 0.1332, 0.8288, 0.1019, 0.8169, 0.0728, 0.8707, 0.102, 0.8288, 0.1019, 0.8551, 0.0638, 0.8707, 0.102, 0.8169, 0.0728, 0.785, 0.0516, 0.8551, 0.0638, 0.8169, 0.0728, 0.813, 0.0358, 0.8551, 0.0638, 0.785, 0.0516, 0.7342, 0.0705, 0.813, 0.0358, 0.785, 0.0516, 0.7342, 0.0524, 0.813, 0.0358, 0.7342, 0.0705, 0.781, 0.0537, 0.7342, 0.0524, 0.7342, 0.0705, 0.8091, 0.038, 0.7342, 0.0524, 0.781, 0.0537, 0.813, 0.075, 0.8091, 0.038, 0.781, 0.0537, 0.8512, 0.066, 0.8091, 0.038, 0.813, 0.075, 0.8247, 0.1042, 0.8512, 0.066, 0.813, 0.075, 0.8666, 0.1044, 0.8512, 0.066, 0.8247, 0.1042, 0.7792, 0.1114, 0.8247, 0.1042, 0.7867, 0.1021, 0.8121, 0.1261, 0.8247, 0.1042, 0.7792, 0.1114, 0.761, 0.1176, 0.8121, 0.1261, 0.7792, 0.1114, 0.7808, 0.1489, 0.8121, 0.1261, 0.761, 0.1176, 0.7338, 0.1343, 0.7808, 0.1489, 0.761, 0.1176, 0.7363, 0.1484, 0.7808, 0.1489, 0.7338, 0.1343, 0.7657, 0.1155, 0.7363, 0.1484, 0.7338, 0.1343, 0.7854, 0.1466, 0.7363, 0.1484, 0.7657, 0.1155, 0.7837, 0.1092, 0.7854, 0.1466, 0.7657, 0.1155, 0.8165, 0.1238, 0.7854, 0.1466, 0.7837, 0.1092, 0.791, 0.0999, 0.8165, 0.1238, 0.7837, 0.1092, 0.8288, 0.1019, 0.8165, 0.1238, 0.791, 0.0999, 0.7843, 0.0834, 0.8288, 0.1019, 0.791, 0.0999, 0.8169, 0.0728, 0.8288, 0.1019, 0.7843, 0.0834, 0.7662, 0.0714, 0.8169, 0.0728, 0.7843, 0.0834, 0.785, 0.0516, 0.8169, 0.0728, 0.7662, 0.0714, 0.7341, 0.0937, 0.785, 0.0516, 0.7662, 0.0714, 0.7342, 0.0705, 0.785, 0.0516, 0.7341, 0.0937, 0.762, 0.0735, 0.7342, 0.0705, 0.7341, 0.0937, 0.781, 0.0537, 0.7342, 0.0705, 0.762, 0.0735, 0.7801, 0.0855, 0.781, 0.0537, 0.762, 0.0735, 0.813, 0.075, 0.781, 0.0537, 0.7801, 0.0855, 0.7867, 0.1021, 0.813, 0.075, 0.7801, 0.0855, 0.8247, 0.1042, 0.813, 0.075, 0.7867, 0.1021, 0.7792, 0.1114, 0.7867, 0.1021, 0.7356, 0.1194, 0.761, 0.1176, 0.7792, 0.1114, 0.7356, 0.1194, 0.7338, 0.1343, 0.761, 0.1176, 0.7356, 0.1194, 0.7657, 0.1155, 0.7338, 0.1343, 0.7356, 0.1194, 0.7837, 0.1092, 0.7657, 0.1155, 0.7356, 0.1194, 0.791, 0.0999, 0.7837, 0.1092, 0.7356, 0.1194, 0.7843, 0.0834, 0.791, 0.0999, 0.7356, 0.1194, 0.7662, 0.0714, 0.7843, 0.0834, 0.7356, 0.1194, 0.7341, 0.0937, 0.7662, 0.0714, 0.7356, 0.1194, 0.762, 0.0735, 0.7341, 0.0937, 0.7356, 0.1194, 0.7801, 0.0855, 0.762, 0.0735, 0.7356, 0.1194, 0.7867, 0.1021, 0.7801, 0.0855, 0.7356, 0.1194, 0.8944, 0.4227, 0.9021, 0.4368, 0.9409, 0.4252, 0.9409, 0.4252, 0.9021, 0.4368, 0.9784, 0.4408, 0.9243, 0.4537, 0.962, 0.4616, 0.9543, 0.4532, 0.9187, 0.4581, 0.962, 0.4616, 0.9243, 0.4537, 0.9187, 0.4581, 0.9441, 0.5129, 0.962, 0.4616, 0.9908, 0.6017, 0.9833, 0.6054, 0.9375, 0.5904, 0.9145, 0.5596, 0.9908, 0.6017, 0.9375, 0.5904, 0.9236, 0.5119, 0.9908, 0.6017, 0.9145, 0.5596, 0.9104, 0.4722, 0.9914, 0.5134, 0.9191, 0.5104, 0.9202, 0.4624, 0.9914, 0.5134, 0.9104, 0.4722, 0.9294, 0.46, 0.9914, 0.5134, 0.9202, 0.4624, 0.9372, 0.4619, 0.9914, 0.5134, 0.9294, 0.46, 0.9469, 0.4633, 0.9914, 0.5134, 0.9372, 0.4619, 0.94, 0.5664, 0.9944, 0.5569, 0.9908, 0.513, 0.94, 0.5664, 0.9908, 0.513, 0.9065, 0.5655, 0.9065, 0.5655, 0.9908, 0.513, 0.8912, 0.5175, 0.8912, 0.5175, 0.9908, 0.513, 0.8888, 0.4526, 0.8888, 0.4526, 0.9908, 0.513, 0.9016, 0.4511, 0.9016, 0.4511, 0.9908, 0.513, 0.9125, 0.452, 0.9125, 0.452, 0.9908, 0.513, 0.926, 0.4527, 0.9966, 0.3217, 0.8889, 0.3684, 0.8872, 0.3223, 0.9974, 0.3695, 0.8889, 0.3684, 0.9966, 0.3217, 0.9971, 0.2588, 0.8882, 0.32, 0.8878, 0.2588, 0.9966, 0.3205, 0.8882, 0.32, 0.9971, 0.2588, 0.9126, 0.4477, 0.9543, 0.4532, 0.9668, 0.4506, 0.9243, 0.4537, 0.9543, 0.4532, 0.9126, 0.4477, 0.9021, 0.4368, 0.9668, 0.4506, 0.9784, 0.4408, 0.9126, 0.4477, 0.9668, 0.4506, 0.9021, 0.4368, 0.9126, 0.4477, 0.9187, 0.4581, 0.9243, 0.4537, 0.9125, 0.452, 0.926, 0.4527, 0.9082, 0.4432, 0.894, 0.1358, 0.8322, 0.2418, 0.8272, 0.1734, 0.894, 0.1358, 0.8272, 0.1734, 0.8743, 0.1385, 0.717, 0.2887, 0.7112, 0.2911, 0.7112, 0.134, 0.7112, 0.134, 0.717, 0.1316, 0.717, 0.2887, 0.6137, 0.1398, 0.625, 0.1397, 0.6179, 0.2814, 0.6138, 0.1565, 0.7186, 0.2939, 0.7178, 0.1278, 0.6562, 0.2947, 0.7186, 0.2939, 0.6138, 0.1565, 0.7182, 0.132, 0.6471, 0.2901, 0.6144, 0.1652, 0.7178, 0.2919, 0.6471, 0.2901, 0.7182, 0.132, 0.6004, 0.128, 0.6138, 0.1565, 0.7178, 0.1278, 0.7182, 0.132, 0.6144, 0.1652, 0.5962, 0.132, 0.6333, 0.6782, 0.6945, 0.9964, 0.6941, 0.6767, 0.6945, 0.9964, 0.6333, 0.6782, 0.5951, 0.9966, 0.6912, 0.6811, 0.6719, 1.0, 0.6727, 0.6789, 0.6719, 1.0, 0.6912, 0.6811, 0.6924, 1.002, 0.6809, 0.6854, 0.6906, 0.6952, 0.6809, 0.6952, 0.695, 1.0, 0.6195, 0.681, 0.6947, 0.6795, 0.5953, 1.001, 0.6195, 0.681, 0.695, 1.0, 0.7761, 0.3854, 0.7437, 0.3533, 0.7488, 0.3926, 0.9801, 0.8406, 0.9642, 0.8469, 0.9429, 0.9319, 0.9429, 0.9319, 0.9642, 0.8469, 0.9316, 0.9268, 0.9429, 0.9319, 0.9316, 0.9268, 0.8529, 0.9697, 0.8529, 0.9697, 0.9316, 0.9268, 0.8529, 0.9599, 0.8529, 0.9697, 0.8529, 0.9599, 0.7629, 0.9319, 0.7629, 0.9319, 0.8529, 0.9599, 0.7742, 0.9268, 0.7629, 0.9319, 0.7742, 0.9268, 0.7257, 0.8406, 0.7257, 0.8406, 0.7742, 0.9268, 0.7416, 0.8469, 0.7257, 0.8406, 0.7416, 0.8469, 0.7629, 0.7492, 0.7629, 0.7492, 0.7416, 0.8469, 0.7742, 0.767, 0.7629, 0.7492, 0.7742, 0.767, 0.8529, 0.7114, 0.8529, 0.7114, 0.7742, 0.767, 0.8529, 0.7339, 0.8529, 0.7114, 0.8529, 0.7339, 0.9429, 0.7492, 0.9429, 0.7492, 0.8529, 0.7339, 0.9316, 0.767, 0.9429, 0.7492, 0.9316, 0.767, 0.9801, 0.8406, 0.9801, 0.8406, 0.9316, 0.767, 0.9642, 0.8469, 0.996, 0.8384, 0.9801, 0.8406, 0.9541, 0.9412, 0.9541, 0.9412, 0.9801, 0.8406, 0.9429, 0.9319, 0.9541, 0.9412, 0.9429, 0.9319, 0.8529, 0.9837, 0.8529, 0.9837, 0.9429, 0.9319, 0.8529, 0.9697, 0.8529, 0.9837, 0.8529, 0.9697, 0.7517, 0.9412, 0.7517, 0.9412, 0.8529, 0.9697, 0.7629, 0.9319, 0.7517, 0.9412, 0.7629, 0.9319, 0.7098, 0.8384, 0.7098, 0.8384, 0.7629, 0.9319, 0.7257, 0.8406, 0.7098, 0.8384, 0.7257, 0.8406, 0.7517, 0.7357, 0.7517, 0.7357, 0.7257, 0.8406, 0.7629, 0.7492, 0.7517, 0.7357, 0.7629, 0.7492, 0.8529, 0.7075, 0.8529, 0.7075, 0.7629, 0.7492, 0.8529, 0.7114, 0.8529, 0.7075, 0.8529, 0.7114, 0.9541, 0.7357, 0.9541, 0.7357, 0.8529, 0.7114, 0.9429, 0.7492, 0.9541, 0.7357, 0.9429, 0.7492, 0.996, 0.8384, 0.996, 0.8384, 0.9429, 0.7492, 0.9801, 0.8406, 0.65, 0.3472, 0.6107, 0.3452, 0.6551, 0.3865, 0.6551, 0.3865, 0.6107, 0.3452, 0.6152, 0.3805, 0.6752, 0.3927, 0.6103, 0.3952, 0.6086, 0.3819, 0.6752, 0.3927, 0.6086, 0.3819, 0.6707, 0.3571, 0.6707, 0.3571, 0.6086, 0.3819, 0.6046, 0.3498, 0.6707, 0.3571, 0.6046, 0.3498, 0.6663, 0.3214, 0.6663, 0.3214, 0.6046, 0.3498, 0.6085, 0.3248, 0.6663, 0.3214, 0.6085, 0.3248, 0.6644, 0.3066, 0.6644, 0.3066, 0.6085, 0.3248, 0.6068, 0.3115, 0.6488, 0.2989, 0.6319, 0.3024, 0.645, 0.308, 0.645, 0.308, 0.6319, 0.3024, 0.62, 0.3146, 0.645, 0.308, 0.62, 0.3146, 0.65, 0.3472, 0.65, 0.3472, 0.62, 0.3146, 0.6107, 0.3452, 0.7479, 0.3894, 0.6752, 0.3927, 0.7434, 0.3537, 0.7434, 0.3537, 0.6752, 0.3927, 0.6707, 0.3571, 0.7434, 0.3537, 0.6707, 0.3571, 0.7389, 0.3181, 0.7389, 0.3181, 0.6707, 0.3571, 0.6663, 0.3214, 0.7389, 0.3181, 0.6663, 0.3214, 0.7371, 0.3033, 0.7371, 0.3033, 0.6663, 0.3214, 0.6644, 0.3066, 0.7366, 0.2978, 0.6488, 0.2989, 0.7387, 0.3141, 0.7387, 0.3141, 0.6488, 0.2989, 0.645, 0.308, 0.7387, 0.3141, 0.645, 0.308, 0.7437, 0.3533, 0.7437, 0.3533, 0.645, 0.308, 0.65, 0.3472, 0.772, 0.3539, 0.7437, 0.3533, 0.7761, 0.3854, 0.7802, 0.3886, 0.7479, 0.3894, 0.7767, 0.3601, 0.7767, 0.3601, 0.7479, 0.3894, 0.7434, 0.3537, 0.7767, 0.3601, 0.7434, 0.3537, 0.7731, 0.3316, 0.7731, 0.3316, 0.7434, 0.3537, 0.7389, 0.3181, 0.7731, 0.3316, 0.7389, 0.3181, 0.7716, 0.3198, 0.7716, 0.3198, 0.7389, 0.3181, 0.7371, 0.3033, 0.7663, 0.3095, 0.7366, 0.2978, 0.768, 0.3225, 0.768, 0.3225, 0.7366, 0.2978, 0.7387, 0.3141, 0.768, 0.3225, 0.7387, 0.3141, 0.772, 0.3539, 0.772, 0.3539, 0.7387, 0.3141, 0.7437, 0.3533, 0.8129, 0.3029, 0.8208, 0.2945, 0.8441, 0.3171, 0.8441, 0.3171, 0.8208, 0.2945, 0.8565, 0.3107, 0.8441, 0.3171, 0.8565, 0.3107, 0.8581, 0.3553, 0.8581, 0.3553, 0.8565, 0.3107, 0.8725, 0.3544, 0.8581, 0.3553, 0.8725, 0.3544, 0.8465, 0.3951, 0.8465, 0.3951, 0.8725, 0.3544, 0.8592, 0.3998, 0.8465, 0.3951, 0.8592, 0.3998, 0.8162, 0.4131, 0.8162, 0.4131, 0.8592, 0.3998, 0.8246, 0.4205, 0.8162, 0.4131, 0.8246, 0.4205, 0.785, 0.3989, 0.785, 0.3989, 0.8246, 0.4205, 0.7889, 0.4043, 0.785, 0.3989, 0.7889, 0.4043, 0.771, 0.3608, 0.771, 0.3608, 0.7889, 0.4043, 0.773, 0.3606, 0.771, 0.3608, 0.773, 0.3606, 0.7826, 0.321, 0.7826, 0.321, 0.773, 0.3606, 0.7862, 0.3152, 0.7826, 0.321, 0.7862, 0.3152, 0.8129, 0.3029, 0.8129, 0.3029, 0.7862, 0.3152, 0.8208, 0.2945, 0.9642, 0.8469, 0.8529, 0.8427, 0.9316, 0.9268, 0.9316, 0.9268, 0.8529, 0.8427, 0.8529, 0.9599, 0.8529, 0.9599, 0.8529, 0.8427, 0.7742, 0.9268, 0.7742, 0.9268, 0.8529, 0.8427, 0.7416, 0.8469, 0.7416, 0.8469, 0.8529, 0.8427, 0.7742, 0.767, 0.7742, 0.767, 0.8529, 0.8427, 0.8529, 0.7339, 0.8529, 0.7339, 0.8529, 0.8427, 0.9316, 0.767, 0.9316, 0.767, 0.8529, 0.8427, 0.9642, 0.8469, 0.8441, 0.3171, 0.8195, 0.3577, 0.8129, 0.3029, 0.8581, 0.3553, 0.8195, 0.3577, 0.8441, 0.3171, 0.8465, 0.3951, 0.8195, 0.3577, 0.8581, 0.3553, 0.8162, 0.4131, 0.8195, 0.3577, 0.8465, 0.3951, 0.785, 0.3989, 0.8195, 0.3577, 0.8162, 0.4131, 0.771, 0.3608, 0.8195, 0.3577, 0.785, 0.3989, 0.7826, 0.321, 0.8195, 0.3577, 0.771, 0.3608, 0.8129, 0.3029, 0.8195, 0.3577, 0.7826, 0.321, 0.65, 0.3472, 0.7488, 0.3926, 0.7437, 0.3533, 0.6551, 0.3865, 0.7488, 0.3926, 0.65, 0.3472, 0.6771, 0.4075, 0.6103, 0.3952, 0.6752, 0.3927, 0.6152, 0.3805, 0.6171, 0.3951, 0.6572, 0.4028, 0.6551, 0.3865, 0.6152, 0.3805, 0.6572, 0.4028, 0.7479, 0.3894, 0.6771, 0.4075, 0.6752, 0.3927, 0.7545, 0.4076, 0.6771, 0.4075, 0.7479, 0.3894, 0.7488, 0.3926, 0.6551, 0.3865, 0.6572, 0.4028, 0.7518, 0.4158, 0.7488, 0.3926, 0.6572, 0.4028, 0.7802, 0.3886, 0.7545, 0.4076, 0.7479, 0.3894, 0.7817, 0.4005, 0.7545, 0.4076, 0.7802, 0.3886, 0.7488, 0.3926, 0.7518, 0.4158, 0.7778, 0.3984, 0.7761, 0.3854, 0.7488, 0.3926, 0.7778, 0.3984, 0.6677, 0.3581, 0.6954, 0.3581, 0.6816, 0.3858, 0.9687, 0.225, 0.9686, 0.1767, 0.9281, 0.2003, 0.9281, 0.2003, 0.9686, 0.1767, 0.9242, 0.1798, 0.9242, 0.1798, 0.9686, 0.1767, 0.9352, 0.1495, 0.9352, 0.1495, 0.9686, 0.1767, 0.9685, 0.1376, 0.9667, 0.2201, 0.9667, 0.1786, 0.9384, 0.209, 0.9384, 0.209, 0.9667, 0.1786, 0.9219, 0.1786, 0.9219, 0.1786, 0.9667, 0.1786, 0.9384, 0.1459, 0.9384, 0.1459, 0.9667, 0.1786, 0.9667, 0.137, 0.9975, 0.083, 0.9416, 0.084, 0.9975, 0.0726, 0.9975, 0.0726, 0.9416, 0.084, 0.9416, 0.0736, 0.9975, 0.0694, 0.9416, 0.0704, 0.9975, 0.0601, 0.9975, 0.0601, 0.9416, 0.0704, 0.9416, 0.0611, 0.9975, 0.0601, 0.9416, 0.0611, 0.9975, 0.0522, 0.9975, 0.0522, 0.9416, 0.0611, 0.9416, 0.0532, 0.9975, 0.1152, 0.9416, 0.1161, 0.9975, 0.1071, 0.9975, 0.1071, 0.9416, 0.1161, 0.9416, 0.1081, 0.9975, 0.1071, 0.9416, 0.1081, 0.9975, 0.0991, 0.9975, 0.0991, 0.9416, 0.1081, 0.9416, 0.1001, 0.9975, 0.0991, 0.9416, 0.1001, 0.9975, 0.0911, 0.9975, 0.0911, 0.9416, 0.1001, 0.9416, 0.0921, 0.9975, 0.0911, 0.9416, 0.0921, 0.9975, 0.083, 0.9975, 0.083, 0.9416, 0.0921, 0.9416, 0.084, 0.9251, 0.1982, 0.9673, 0.1803, 0.9678, 0.2243, 0.9197, 0.1883, 0.9673, 0.1803, 0.9251, 0.1982, 0.9339, 0.1495, 0.9673, 0.1803, 0.9197, 0.1883, 0.9676, 0.1337, 0.9673, 0.1803, 0.9339, 0.1495, 0.9345, 0.2059, 0.9666, 0.1759, 0.9666, 0.2183, 0.9198, 0.1759, 0.9666, 0.1759, 0.9345, 0.2059, 0.9397, 0.147, 0.9666, 0.1759, 0.9198, 0.1759, 0.9666, 0.1335, 0.9666, 0.1759, 0.9397, 0.147, 0.997, 0.6158, 0.6771, 0.6307, 0.9114, 0.6153, 0.8734, 0.6307, 0.6771, 0.6307, 0.997, 0.6158, 0.882, 0.6153, 0.7664, 0.6309, 0.6029, 0.6153, 0.997, 0.6307, 0.7664, 0.6309, 0.882, 0.6153, 0.6885, 0.6153, 0.7755, 0.6309, 0.6029, 0.6158, 0.997, 0.6309, 0.7755, 0.6309, 0.6885, 0.6153, 0.7179, 0.6158, 0.8336, 0.6309, 0.6029, 0.6307, 0.997, 0.6158, 0.8336, 0.6309, 0.7179, 0.6158, 0.9643, 0.222, 0.9659, 0.1778, 0.9255, 0.1993, 0.9255, 0.1993, 0.9659, 0.1778, 0.9207, 0.1779, 0.9207, 0.1779, 0.9659, 0.1778, 0.9362, 0.1495, 0.9362, 0.1495, 0.9659, 0.1778, 0.9685, 0.136, 0.9646, 0.2189, 0.9716, 0.1774, 0.9352, 0.2064, 0.9352, 0.2064, 0.9716, 0.1774, 0.9229, 0.1768, 0.9229, 0.1768, 0.9716, 0.1774, 0.939, 0.1461, 0.939, 0.1461, 0.9716, 0.1774, 0.9738, 0.1418, 0.9415, 0.0958, 0.9975, 0.0958, 0.9415, 0.107, 0.9415, 0.107, 0.9975, 0.0958, 0.9975, 0.107, 0.9415, 0.1104, 0.9975, 0.1104, 0.9415, 0.1207, 0.9415, 0.1207, 0.9975, 0.1104, 0.9975, 0.1207, 0.9415, 0.0541, 0.9975, 0.0541, 0.9415, 0.0624, 0.9415, 0.0624, 0.9975, 0.0541, 0.9975, 0.0624, 0.9415, 0.0624, 0.9975, 0.0624, 0.9415, 0.0708, 0.9415, 0.0708, 0.9975, 0.0624, 0.9975, 0.0708, 0.9415, 0.0708, 0.9975, 0.0708, 0.9415, 0.0791, 0.9415, 0.0791, 0.9975, 0.0708, 0.9975, 0.0791, 0.9415, 0.0791, 0.9975, 0.0791, 0.9415, 0.0875, 0.9415, 0.0875, 0.9975, 0.0791, 0.9975, 0.0875, 0.9415, 0.0875, 0.9975, 0.0875, 0.9415, 0.0958, 0.9415, 0.0958, 0.9975, 0.0875, 0.9975, 0.0958, 0.9285, 0.204, 0.9673, 0.1801, 0.9675, 0.2221, 0.9196, 0.1805, 0.9673, 0.1801, 0.9285, 0.204, 0.9353, 0.1375, 0.9673, 0.1801, 0.9176, 0.1805, 0.9675, 0.1307, 0.9673, 0.1801, 0.9353, 0.1375, 0.9333, 0.2093, 0.9684, 0.1781, 0.9688, 0.2202, 0.9228, 0.1771, 0.9684, 0.1781, 0.9333, 0.2093, 0.94, 0.1404, 0.9684, 0.1781, 0.9228, 0.1771, 0.9658, 0.1309, 0.9684, 0.1781, 0.94, 0.1404, 0.6034, 0.6349, 0.9875, 0.619, 0.6037, 0.6218, 0.988, 0.6378, 0.9875, 0.619, 0.6034, 0.6349, 1.368, -0.0584, 0.5157, -0.0524, -0.3682, -0.0584, 0.9906, 0.6378, 0.6035, 0.6202, 0.9924, 0.6187, 0.9415, 0.107, 0.9706, 0.1118, 0.9415, 0.1104, 0.9706, 0.1083, 0.9706, 0.1118, 0.9415, 0.107, 0.9924, 0.6222, 0.6035, 0.624, 0.9906, 0.6396, -0.3682, -0.0182, 0.5157, -0.0085, 1.368, -0.0182, 0.6035, 0.624, 0.6028, 0.6407, 0.9906, 0.6396, 0.6042, 0.6226, 0.9872, 0.6376, 0.6095, 0.6399, 0.9864, 0.6189, 0.9872, 0.6376, 0.6042, 0.6226, 0.9906, 0.6378, 0.6028, 0.6391, 0.6035, 0.6202, 0.7761, 0.3854, 0.7437, 0.3533, 0.7488, 0.3926, 0.9801, 0.8406, 0.9642, 0.8469, 0.9429, 0.9319, 0.9429, 0.9319, 0.9642, 0.8469, 0.9316, 0.9268, 0.9429, 0.9319, 0.9316, 0.9268, 0.8529, 0.9697, 0.8529, 0.9697, 0.9316, 0.9268, 0.8529, 0.9599, 0.8529, 0.9697, 0.8529, 0.9599, 0.7629, 0.9319, 0.7629, 0.9319, 0.8529, 0.9599, 0.7742, 0.9268, 0.7629, 0.9319, 0.7742, 0.9268, 0.7257, 0.8406, 0.7257, 0.8406, 0.7742, 0.9268, 0.7416, 0.8469, 0.7257, 0.8406, 0.7416, 0.8469, 0.7629, 0.7492, 0.7629, 0.7492, 0.7416, 0.8469, 0.7742, 0.767, 0.7629, 0.7492, 0.7742, 0.767, 0.8529, 0.7114, 0.8529, 0.7114, 0.7742, 0.767, 0.8529, 0.7339, 0.8529, 0.7114, 0.8529, 0.7339, 0.9429, 0.7492, 0.9429, 0.7492, 0.8529, 0.7339, 0.9316, 0.767, 0.9429, 0.7492, 0.9316, 0.767, 0.9801, 0.8406, 0.9801, 0.8406, 0.9316, 0.767, 0.9642, 0.8469, 0.996, 0.8384, 0.9801, 0.8406, 0.9541, 0.9412, 0.9541, 0.9412, 0.9801, 0.8406, 0.9429, 0.9319, 0.9541, 0.9412, 0.9429, 0.9319, 0.8529, 0.9837, 0.8529, 0.9837, 0.9429, 0.9319, 0.8529, 0.9697, 0.8529, 0.9837, 0.8529, 0.9697, 0.7517, 0.9412, 0.7517, 0.9412, 0.8529, 0.9697, 0.7629, 0.9319, 0.7517, 0.9412, 0.7629, 0.9319, 0.7098, 0.8384, 0.7098, 0.8384, 0.7629, 0.9319, 0.7257, 0.8406, 0.7098, 0.8384, 0.7257, 0.8406, 0.7517, 0.7357, 0.7517, 0.7357, 0.7257, 0.8406, 0.7629, 0.7492, 0.7517, 0.7357, 0.7629, 0.7492, 0.8529, 0.7075, 0.8529, 0.7075, 0.7629, 0.7492, 0.8529, 0.7114, 0.8529, 0.7075, 0.8529, 0.7114, 0.9541, 0.7357, 0.9541, 0.7357, 0.8529, 0.7114, 0.9429, 0.7492, 0.9541, 0.7357, 0.9429, 0.7492, 0.996, 0.8384, 0.996, 0.8384, 0.9429, 0.7492, 0.9801, 0.8406, 0.65, 0.3472, 0.6107, 0.3452, 0.6551, 0.3865, 0.6551, 0.3865, 0.6107, 0.3452, 0.6152, 0.3805, 0.6752, 0.3927, 0.6103, 0.3952, 0.6086, 0.3819, 0.6752, 0.3927, 0.6086, 0.3819, 0.6707, 0.3571, 0.6707, 0.3571, 0.6086, 0.3819, 0.6046, 0.3498, 0.6707, 0.3571, 0.6046, 0.3498, 0.6663, 0.3214, 0.6663, 0.3214, 0.6046, 0.3498, 0.6085, 0.3248, 0.6663, 0.3214, 0.6085, 0.3248, 0.6644, 0.3066, 0.6644, 0.3066, 0.6085, 0.3248, 0.6068, 0.3115, 0.6488, 0.2989, 0.6319, 0.3024, 0.645, 0.308, 0.645, 0.308, 0.6319, 0.3024, 0.62, 0.3146, 0.645, 0.308, 0.62, 0.3146, 0.65, 0.3472, 0.65, 0.3472, 0.62, 0.3146, 0.6107, 0.3452, 0.7479, 0.3894, 0.6752, 0.3927, 0.7434, 0.3537, 0.7434, 0.3537, 0.6752, 0.3927, 0.6707, 0.3571, 0.7434, 0.3537, 0.6707, 0.3571, 0.7389, 0.3181, 0.7389, 0.3181, 0.6707, 0.3571, 0.6663, 0.3214, 0.7389, 0.3181, 0.6663, 0.3214, 0.7371, 0.3033, 0.7371, 0.3033, 0.6663, 0.3214, 0.6644, 0.3066, 0.7366, 0.2978, 0.6488, 0.2989, 0.7387, 0.3141, 0.7387, 0.3141, 0.6488, 0.2989, 0.645, 0.308, 0.7387, 0.3141, 0.645, 0.308, 0.7437, 0.3533, 0.7437, 0.3533, 0.645, 0.308, 0.65, 0.3472, 0.772, 0.3539, 0.7437, 0.3533, 0.7761, 0.3854, 0.7802, 0.3886, 0.7479, 0.3894, 0.7767, 0.3601, 0.7767, 0.3601, 0.7479, 0.3894, 0.7434, 0.3537, 0.7767, 0.3601, 0.7434, 0.3537, 0.7731, 0.3316, 0.7731, 0.3316, 0.7434, 0.3537, 0.7389, 0.3181, 0.7731, 0.3316, 0.7389, 0.3181, 0.7716, 0.3198, 0.7716, 0.3198, 0.7389, 0.3181, 0.7371, 0.3033, 0.7663, 0.3095, 0.7366, 0.2978, 0.768, 0.3225, 0.768, 0.3225, 0.7366, 0.2978, 0.7387, 0.3141, 0.768, 0.3225, 0.7387, 0.3141, 0.772, 0.3539, 0.772, 0.3539, 0.7387, 0.3141, 0.7437, 0.3533, 0.8129, 0.3029, 0.8208, 0.2945, 0.8441, 0.3171, 0.8441, 0.3171, 0.8208, 0.2945, 0.8565, 0.3107, 0.8441, 0.3171, 0.8565, 0.3107, 0.8581, 0.3553, 0.8581, 0.3553, 0.8565, 0.3107, 0.8725, 0.3544, 0.8581, 0.3553, 0.8725, 0.3544, 0.8465, 0.3951, 0.8465, 0.3951, 0.8725, 0.3544, 0.8592, 0.3998, 0.8465, 0.3951, 0.8592, 0.3998, 0.8162, 0.4131, 0.8162, 0.4131, 0.8592, 0.3998, 0.8246, 0.4205, 0.8162, 0.4131, 0.8246, 0.4205, 0.785, 0.3989, 0.785, 0.3989, 0.8246, 0.4205, 0.7889, 0.4043, 0.785, 0.3989, 0.7889, 0.4043, 0.771, 0.3608, 0.771, 0.3608, 0.7889, 0.4043, 0.773, 0.3606, 0.771, 0.3608, 0.773, 0.3606, 0.7826, 0.321, 0.7826, 0.321, 0.773, 0.3606, 0.7862, 0.3152, 0.7826, 0.321, 0.7862, 0.3152, 0.8129, 0.3029, 0.8129, 0.3029, 0.7862, 0.3152, 0.8208, 0.2945, 0.9642, 0.8469, 0.8529, 0.8427, 0.9316, 0.9268, 0.9316, 0.9268, 0.8529, 0.8427, 0.8529, 0.9599, 0.8529, 0.9599, 0.8529, 0.8427, 0.7742, 0.9268, 0.7742, 0.9268, 0.8529, 0.8427, 0.7416, 0.8469, 0.7416, 0.8469, 0.8529, 0.8427, 0.7742, 0.767, 0.7742, 0.767, 0.8529, 0.8427, 0.8529, 0.7339, 0.8529, 0.7339, 0.8529, 0.8427, 0.9316, 0.767, 0.9316, 0.767, 0.8529, 0.8427, 0.9642, 0.8469, 0.8441, 0.3171, 0.8195, 0.3577, 0.8129, 0.3029, 0.8581, 0.3553, 0.8195, 0.3577, 0.8441, 0.3171, 0.8465, 0.3951, 0.8195, 0.3577, 0.8581, 0.3553, 0.8162, 0.4131, 0.8195, 0.3577, 0.8465, 0.3951, 0.785, 0.3989, 0.8195, 0.3577, 0.8162, 0.4131, 0.771, 0.3608, 0.8195, 0.3577, 0.785, 0.3989, 0.7826, 0.321, 0.8195, 0.3577, 0.771, 0.3608, 0.8129, 0.3029, 0.8195, 0.3577, 0.7826, 0.321, 0.65, 0.3472, 0.7488, 0.3926, 0.7437, 0.3533, 0.6551, 0.3865, 0.7488, 0.3926, 0.65, 0.3472, 0.6771, 0.4075, 0.6103, 0.3952, 0.6752, 0.3927, 0.6152, 0.3805, 0.6171, 0.3951, 0.6572, 0.4028, 0.6551, 0.3865, 0.6152, 0.3805, 0.6572, 0.4028, 0.7479, 0.3894, 0.6771, 0.4075, 0.6752, 0.3927, 0.7545, 0.4076, 0.6771, 0.4075, 0.7479, 0.3894, 0.7488, 0.3926, 0.6551, 0.3865, 0.6572, 0.4028, 0.7518, 0.4158, 0.7488, 0.3926, 0.6572, 0.4028, 0.7802, 0.3886, 0.7545, 0.4076, 0.7479, 0.3894, 0.7817, 0.4005, 0.7545, 0.4076, 0.7802, 0.3886, 0.7488, 0.3926, 0.7518, 0.4158, 0.7778, 0.3984, 0.7761, 0.3854, 0.7488, 0.3926, 0.7778, 0.3984, 0.6677, 0.3581, 0.6954, 0.3581, 0.6816, 0.3858, 0.9687, 0.225, 0.9281, 0.2003, 0.9686, 0.1767, 0.9281, 0.2003, 0.9242, 0.1798, 0.9686, 0.1767, 0.9242, 0.1798, 0.9352, 0.1495, 0.9686, 0.1767, 0.9352, 0.1495, 0.9685, 0.1376, 0.9686, 0.1767, 0.9667, 0.2201, 0.9384, 0.209, 0.9667, 0.1786, 0.9384, 0.209, 0.9219, 0.1786, 0.9667, 0.1786, 0.9219, 0.1786, 0.9384, 0.1459, 0.9667, 0.1786, 0.9384, 0.1459, 0.9667, 0.137, 0.9667, 0.1786, 0.9975, 0.083, 0.9975, 0.0726, 0.9416, 0.084, 0.9975, 0.0726, 0.9416, 0.0736, 0.9416, 0.084, 0.9975, 0.0694, 0.9975, 0.0601, 0.9416, 0.0704, 0.9975, 0.0601, 0.9416, 0.0611, 0.9416, 0.0704, 0.9975, 0.0601, 0.9975, 0.0522, 0.9416, 0.0611, 0.9975, 0.0522, 0.9416, 0.0532, 0.9416, 0.0611, 0.9975, 0.1152, 0.9975, 0.1071, 0.9416, 0.1161, 0.9975, 0.1071, 0.9416, 0.1081, 0.9416, 0.1161, 0.9975, 0.1071, 0.9975, 0.0991, 0.9416, 0.1081, 0.9975, 0.0991, 0.9416, 0.1001, 0.9416, 0.1081, 0.9975, 0.0991, 0.9975, 0.0911, 0.9416, 0.1001, 0.9975, 0.0911, 0.9416, 0.0921, 0.9416, 0.1001, 0.9975, 0.0911, 0.9975, 0.083, 0.9416, 0.0921, 0.9975, 0.083, 0.9416, 0.084, 0.9416, 0.0921, 0.9251, 0.1982, 0.9678, 0.2243, 0.9673, 0.1803, 0.9197, 0.1883, 0.9251, 0.1982, 0.9673, 0.1803, 0.9339, 0.1495, 0.9197, 0.1883, 0.9673, 0.1803, 0.9676, 0.1337, 0.9339, 0.1495, 0.9673, 0.1803, 0.9345, 0.2059, 0.9666, 0.2183, 0.9666, 0.1759, 0.9198, 0.1759, 0.9345, 0.2059, 0.9666, 0.1759, 0.9397, 0.147, 0.9198, 0.1759, 0.9666, 0.1759, 0.9666, 0.1335, 0.9397, 0.147, 0.9666, 0.1759, 0.997, 0.6158, 0.9114, 0.6153, 0.6771, 0.6307, 0.8734, 0.6307, 0.997, 0.6158, 0.6771, 0.6307, 0.882, 0.6153, 0.6029, 0.6153, 0.7664, 0.6309, 0.997, 0.6307, 0.882, 0.6153, 0.7664, 0.6309, 0.6885, 0.6153, 0.6029, 0.6158, 0.7755, 0.6309, 0.997, 0.6309, 0.6885, 0.6153, 0.7755, 0.6309, 0.7179, 0.6158, 0.6029, 0.6307, 0.8336, 0.6309, 0.997, 0.6158, 0.7179, 0.6158, 0.8336, 0.6309, 0.6333, 0.6782, 0.6941, 0.6767, 0.6945, 0.9964, 0.6945, 0.9964, 0.5951, 0.9966, 0.6333, 0.6782, 0.6912, 0.6811, 0.6727, 0.6789, 0.6719, 1.0, 0.6719, 1.0, 0.6924, 1.002, 0.6912, 0.6811, 0.6809, 0.6854, 0.6809, 0.6952, 0.6906, 0.6952, 0.695, 1.0, 0.6947, 0.6795, 0.6195, 0.681, 0.5953, 1.001, 0.695, 1.0, 0.6195, 0.681, 0.6476, 0.6832, 0.6647, 0.7003, 0.658, 0.6832, 0.6953, 0.8295, 0.5963, 0.994, 0.6951, 0.9966, 0.5963, 0.994, 0.6953, 0.8295, 0.6345, 0.8331, 0.6728, 0.8296, 0.6922, 0.9954, 0.6729, 0.9965, 0.6922, 0.9954, 0.6728, 0.8296, 0.6921, 0.8292, 0.6198, 0.8352, 0.6953, 0.998, 0.5926, 0.9992, 0.6953, 0.998, 0.6198, 0.8352, 0.695, 0.8297, 0.6476, 0.6832, 0.658, 0.6832, 0.6647, 0.7003, 0.6855, 0.8271, 0.6853, 1.001, 0.5972, 1.001, 0.5972, 1.001, 0.6267, 0.8283, 0.6855, 0.8271, 0.6728, 0.8296, 0.6729, 0.9965, 0.6922, 0.9954, 0.6922, 0.9954, 0.6921, 0.8292, 0.6728, 0.8296, 0.6198, 0.8352, 0.5926, 0.9992, 0.6953, 0.998, 0.6953, 0.998, 0.695, 0.8297, 0.6198, 0.8352, 0.8743, 0.1385, 0.8272, 0.1734, 0.7926, 0.1429, 0.8547, 0.1332, 0.8743, 0.1385, 0.7926, 0.1429])
me_body_prm0_material_1.materials.append(mat_material_1)
me_body_prm0_material_1.use_remesh_preserve_volume = False
me_body_prm0_material_1.use_remesh_preserve_attributes = False
me_body_prm0_material_1.use_mirror_vertex_groups = False
me_body_prm0_material_1.update()

# ---- objects
ob_body_prm0_material_1 = bpy.data.objects.new('body.prm0_Material#1', me_body_prm0_material_1)
ob_lamp = bpy.data.objects.new('Lamp', light_spot)
ob_camera = bpy.data.objects.new('Camera', cam_camera)

# ---- transforms, parenting, visibility, modifiers, constraints
ob_body_prm0_material_1.location = (0.0, 0.0, 0.0)
ob_body_prm0_material_1.lock_rotations_4d = False
ob_body_prm0_material_1.empty_display_type = 'ARROWS'
ob_body_prm0_material_1.lineart.crease_threshold = 0.0
ob_lamp.location = (4.076, 1.005, 5.904)
ob_lamp.rotation_euler = (0.6503, 0.05522, 1.866)
ob_lamp.lock_rotations_4d = False
ob_lamp.empty_display_type = 'ARROWS'
ob_lamp.color = (0.0, 0.0, 0.0, 0.0)
ob_lamp.lineart.crease_threshold = 0.0
ob_camera.location = (7.481, -6.508, 5.344)
ob_camera.rotation_euler = (1.109, 0.01082, 0.8149)
ob_camera.lock_rotations_4d = False
ob_camera.empty_display_type = 'ARROWS'
ob_camera.color = (0.0, 0.0, 0.0, 0.0)
ob_camera.display_type = 'WIRE'
ob_camera.lineart.crease_threshold = 0.0

# ---- collection membership
col_collection_1.objects.link(ob_body_prm0_material_1)
col_collection_1.objects.link(ob_lamp)
col_collection_1.objects.link(ob_camera)

# ---- scene / render settings (as saved in the file)
scene.camera = ob_camera
scene.frame_start = 1; scene.frame_end = 250; scene.frame_set(1)
scene.render.engine = 'BLENDER_EEVEE_NEXT'
scene.render.image_settings.file_format = 'JPEG'
scene.render.image_settings.color_mode = 'RGB'
scene.render.image_settings.compression = 90
scene.render.resolution_x = 800
scene.render.resolution_y = 600
scene.render.pixel_aspect_x = 100.0
scene.render.pixel_aspect_y = 100.0
scene.render.fps = 25
scene.render.dither_intensity = 0.0
scene.render.use_compositing = False
scene.render.use_sequencer = False
scene.render.bake_margin = 2
scene.render.bake_bias = 0.0
scene.render.use_stamp_time = False
scene.render.use_stamp_date = False
scene.render.use_stamp_frame = False
scene.render.use_stamp_camera = False
scene.render.use_stamp_scene = False
scene.render.use_stamp_filename = False
scene.render.use_stamp_render_time = False
scene.render.stamp_font_size = 0
scene.cycles.use_denoising = False
scene.cycles.samples = 10
scene.cycles.sampling_pattern = 'TABULATED_SOBOL'
scene.cycles.light_sampling_threshold = 0.0
scene.cycles.use_adaptive_sampling = False
scene.cycles.use_light_tree = False
scene.cycles.blur_glossy = 0.0
scene.cycles.volume_bounces = 1
scene.cycles.pixel_filter_type = 'GAUSSIAN'
scene.cycles.sample_clamp_indirect = 0.0
scene.view_settings.view_transform = 'Raw'
bpy.context.view_layer.update()
